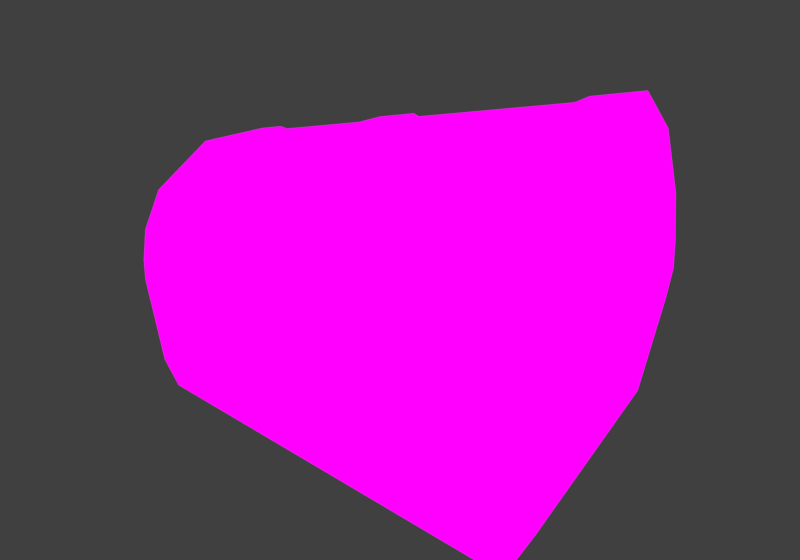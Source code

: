 # Source: treasure_chest_blender.blend  (saved by Blender 2.78.0; exported with 4.5.12 LTS)
import bpy
from mathutils import Matrix  # noqa: F401  (used for matrix-valued properties, if any)

bpy.ops.wm.read_factory_settings(use_empty=True)
scene = bpy.context.scene
scene.name = 'Scene'

# ---- collections
col_collection_1 = bpy.data.collections.new('Collection 1'); scene.collection.children.link(col_collection_1)

# ---- images (referenced by path relative to the original .blend; pixels are not part of the script)
import os
ASSET_DIR = os.environ.get("B2B_ASSET_DIR", "")  # directory of the original .blend (textures are referenced by path, not embedded)
HERE = os.path.dirname(os.path.abspath(__file__))  # packed textures are extracted next to this script under _unpacked/

def load_image(name, relpath, width, height, colorspace="sRGB"):
    """Load a texture the original file referenced (path relative to the .blend, or extracted next to this script)."""
    p = next((c for c in (os.path.join(HERE, relpath), os.path.join(ASSET_DIR, relpath)) if relpath and os.path.exists(c)), "")
    if p:
        img = bpy.data.images.load(p, check_existing=True)
        img.name = name
    else:  # same state as the original file: an image datablock whose file is absent (Cycles renders it pink)
        img = bpy.data.images.new(name, width, height)
        img.source = "FILE"
        img.filepath = "//" + (relpath or name)
    img.colorspace_settings.name = colorspace
    return img
img_chest_diffuse_png = load_image('chest_diffuse.png', 'chest_diffuse.png', 1024, 1024, 'sRGB')

# ---- materials (node trees are filled in below, after node groups)
mat_material = bpy.data.materials.new('Material')
mat_material.alpha_threshold = 0.0
mat_material.diffuse_color = (1.0, 1.0, 1.0, 1.0)
mat_material.roughness = 0.5

# ---- material node trees
mat_material.use_nodes = True; mat_material.node_tree.nodes.clear()
_N = mat_material.node_tree.nodes; _L = mat_material.node_tree.links
n0 = _N.new('ShaderNodeOutputMaterial'); n0.name = 'Material Output'; n0.location = (300, 300)
n1 = _N.new('ShaderNodeTexImage'); n1.name = 'Image Texture'; n1.location = (-248, 388)
n1.width = 140
n1.image = img_chest_diffuse_png
n2 = _N.new('ShaderNodeEmission'); n2.name = 'Emission'; n2.location = (10, 300)
_L.new(n2.outputs[0], n0.inputs[0])
_L.new(n1.outputs[0], n2.inputs[0])
n0.is_active_output = True

# ---- world
world_world = bpy.data.worlds.new('World'); scene.world = world_world
world_world.color = (0.05088, 0.05088, 0.05088)
world_world.use_sun_shadow = False
world_world.sun_shadow_jitter_overblur = 0.0
world_world.cycles.sampling_method = 'MANUAL'

# ---- cameras
cam_camera = bpy.data.cameras.new('Camera')
cam_camera.clip_end = 100.0
cam_camera.lens = 18.93
cam_camera.sensor_width = 32.0
cam_camera.sensor_height = 18.0
cam_camera.ortho_scale = 7.314
cam_camera.shift_y = -0.05
cam_camera.dof.focus_distance = 0.0

# ---- lights
light_lamp_002 = bpy.data.lights.new('Lamp.002', 'AREA')
light_lamp_002.color = (0.8, 0.8, 0.8)
light_lamp_002.transmission_factor = 0.0
light_lamp_002.cutoff_distance = 30.0
light_lamp_002.energy = 5498.0
light_lamp_002.shadow_buffer_clip_start = 1.001
light_lamp_002.shadow_soft_size = 15.0
light_lamp_002.shadow_maximum_resolution = 0.006
light_lamp_002.use_absolute_resolution = True
light_lamp_002.shape = 'RECTANGLE'
light_lamp_002.size = 15.0
light_lamp_002.size_y = 20.0
light_lamp_001 = bpy.data.lights.new('Lamp.001', 'AREA')
light_lamp_001.transmission_factor = 0.0
light_lamp_001.cutoff_distance = 30.0
light_lamp_001.energy = 7069.0
light_lamp_001.shadow_buffer_clip_start = 1.001
light_lamp_001.shadow_soft_size = 15.0
light_lamp_001.shadow_maximum_resolution = 0.006
light_lamp_001.use_absolute_resolution = True
light_lamp_001.shape = 'RECTANGLE'
light_lamp_001.size = 15.0
light_lamp_001.size_y = 20.0
light_area = bpy.data.lights.new('Area', 'AREA')
light_area.transmission_factor = 0.0
light_area.energy = 78.54
light_area.shadow_buffer_clip_start = 0.5
light_area.shadow_soft_size = 0.1
light_area.shadow_maximum_resolution = 0.006
light_area.use_absolute_resolution = True
light_area.size = 0.1
light_area.size_y = 0.1
light_lamp = bpy.data.lights.new('Lamp', 'AREA')
light_lamp.color = (1.0, 0.9761, 0.7586)
light_lamp.transmission_factor = 0.0
light_lamp.cutoff_distance = 30.0
light_lamp.energy = 3927.0
light_lamp.shadow_buffer_clip_start = 1.001
light_lamp.shadow_soft_size = 15.0
light_lamp.shadow_maximum_resolution = 0.006
light_lamp.use_absolute_resolution = True
light_lamp.shape = 'RECTANGLE'
light_lamp.size = 15.0
light_lamp.size_y = 20.0

# ---- meshes
me_cylinder_001 = bpy.data.meshes.new('Cylinder.001')
me_cylinder_001.from_pydata([(-0.2253, -0.964, -0.0006257), (-0.1502, -1.022, -0.0006257), (-0.1604, -0.9678, 0.1468), (-0.1048, -1.024, 0.1024), (-0.0164, -0.9784, 0.1656), (-0.004003, -1.029, 0.1155), (0.09826, -0.9829, 0.1322), (0.0759, -1.035, 0.09215), (0.2473, -0.9916, 0.05471), (0.1801, -1.041, 0.03804), (0.2563, -0.9921, -0.0006257), (0.1863, -1.041, -0.0006257), (0.2473, -0.9916, -0.05596), (0.1801, -1.041, -0.03929), (0.09826, -0.9829, -0.1334), (0.0759, -1.035, -0.0934), (-0.0164, -0.9784, -0.1669), (-0.004003, -1.029, -0.1168), (-0.1604, -0.9678, -0.148), (-0.1048, -1.024, -0.1036), (-0.03978, -1.028, 0.02003), (-0.04887, -1.027, -0.0006257), (-0.01956, -1.029, 0.02267), (0.008286, -1.031, 0.007555), (0.05427, -1.033, 0.007713), (0.05562, -1.033, -0.0006257), (0.05427, -1.033, -0.008964), (0.008286, -1.031, -0.008807), (-0.01956, -1.029, -0.02392), (-0.03978, -1.028, -0.02128), (-0.03926, -1.021, 0.02003), (-0.04835, -1.02, -0.0006257), (-0.01903, -1.021, 0.02267), (0.008814, -1.024, 0.007555), (0.05479, -1.026, 0.007713), (0.05615, -1.026, -0.0006257), (0.05479, -1.026, -0.008964), (0.008814, -1.024, -0.008807), (-0.01903, -1.021, -0.02392), (-0.03926, -1.021, -0.02128), (0.008814, -1.024, -0.0006257), (-0.01903, -1.021, -0.0006257), (-0.03926, -1.021, -0.0006257), (0.2121, -0.1529, -1.239), (0.2093, -0.1287, -1.26), (0.2065, -0.1529, -1.28), (0.2093, -0.177, -1.26), (0.1067, -0.1081, -1.231), (0.1206, -0.09101, -1.253), (0.1011, -0.1081, -1.272), (0.08727, -0.1252, -1.25), (0.1067, 0.1081, -1.231), (0.1206, 0.09101, -1.253), (0.1011, 0.1081, -1.272), (0.08727, 0.1252, -1.25), (0.2121, 0.1529, -1.239), (0.2093, 0.1287, -1.26), (0.2065, 0.1529, -1.28), (0.2093, 0.177, -1.26), (0.3176, 0.1081, -1.247), (0.2981, 0.09101, -1.267), (0.3119, 0.1081, -1.289), (0.3314, 0.1252, -1.269), (0.3612, -3.417e-09, -1.251), (0.3349, -1.069e-08, -1.27), (0.3556, 3.417e-09, -1.292), (0.382, 1.069e-08, -1.274), (0.3176, -0.1081, -1.247), (0.2981, -0.09101, -1.267), (0.3119, -0.1081, -1.289), (0.3314, -0.1252, -1.269), (0.1275, 0.2081, -1.237), (-1.059, -4.649e-07, -1.021), (0.1259, -0.2201, -1.237), (-0.5224, -0.866, -1.237), (-0.9151, -0.5, -1.237), (-1.059, -4.649e-07, -1.237), (-0.9151, 0.5, -1.237), (-0.5224, 0.866, -1.237), (-0.9151, 0.5, -1.021), (-0.5224, 0.866, -1.021), (-0.9151, -0.5, -1.021), (-0.5224, -0.866, -1.021), (0.01413, -1.0, -1.021), (0.01587, 1.0, -1.237), (-0.5224, 0.866, 0.1198), (-0.5224, 0.866, -0.1211), (-0.9151, 0.5, 0.1198), (1.021, 0.8579, -1.088), (-0.9151, 0.5, -0.1211), (-1.059, -4.649e-07, 0.1198), (-1.059, -4.649e-07, -0.1211), (-0.9151, -0.5, 0.1198), (-0.9151, -0.5, -0.1211), (-0.5224, -0.866, 0.1198), (1.021, 0.8579, -0.000624), (-0.5224, -0.866, -0.1211), (0.01413, -1.0, 0.1198), (0.01413, -1.0, -0.1211), (0.01376, 1.0, -0.0006255), (-0.2207, -0.9745, -1.021), (-0.2207, -0.9745, -1.237), (-0.2207, -0.9745, -0.1211), (0.8182, -0.9525, 0.1114), (-0.2207, -0.9745, 0.1198), (-0.1836, 0.9838, -1.021), (-0.1836, 0.9838, -1.237), (0.8165, -0.9525, -0.1127), (0.8084, -0.9525, -1.151), (-0.1836, 0.9838, -0.1211), (0.8099, -0.9525, -0.9503), (-0.1836, 0.9838, 0.1198), (0.8601, 0.7478, -1.151), (0.8601, -0.7917, -1.151), (0.8601, -0.02196, -1.151), (1.021, -0.9018, -1.088), (1.021, -0.9018, -0.000624), (0.01413, -1.863e-08, -1.237), (0.01413, -1.0, -1.237), (1.021, -0.02196, -1.088), (-0.8511, -3.786e-07, -1.237), (-0.7302, -0.4005, -1.237), (-0.4267, 0.7116, -1.237), (-0.4069, -0.6797, -1.237), (0.07353, 0.2079, -1.237), (-0.7672, 0.4204, -1.237), (0.07514, -0.2169, -1.237), (0.1639, -1.0, -1.021), (0.1647, -1.0, 0.1198), (0.1637, -1.0, -1.237), (0.1645, -1.0, -0.1211), (0.1869, -5.046e-09, -1.18), (0.8601, -0.02196, -1.097), (0.1869, 0.8272, -1.18), (0.1869, -0.8272, -1.18), (0.8601, 0.7478, -1.097), (0.8601, -0.7917, -1.097), (0.8165, -0.9078, -0.1127), (0.8099, -0.9078, -0.9503), (0.8182, -0.9078, 0.1114), (0.1647, -0.952, 0.1198), (0.1639, -0.952, -1.021), (0.1645, -0.952, -0.1211), (-1.034, 7.445e-05, -0.9958), (-0.8984, 0.4718, -0.9958), (-0.5279, 0.8171, -0.9958), (-0.2083, 0.9282, -0.1465), (-0.2083, 0.9282, -0.9958), (-0.8984, -0.4716, -0.1465), (-0.8984, -0.4716, -0.9958), (-0.5279, -0.817, -0.1465), (-0.5279, -0.817, -0.9958), (-1.034, 7.445e-05, -0.1465), (-0.8984, 0.4718, -0.1465), (-0.2433, -0.9193, -0.1465), (-0.2433, -0.9193, -0.9958), (-0.5279, 0.8171, -0.1465), (-0.2071, 0.9308, 0.1441), (-0.5276, -0.8193, 0.1441), (-0.5276, 0.8194, 0.1441), (-0.8992, -0.473, 0.1441), (-1.035, 7.095e-05, 0.1441), (-0.2422, -0.9219, 0.1441), (-0.8992, 0.4731, 0.1441), (0.01413, -0.7948, -1.187), (0.01413, -1.921e-08, -1.187), (-0.4069, -0.6797, -1.187), (-0.7302, -0.4005, -1.187), (-0.8511, -3.786e-07, -1.187), (-0.7672, 0.4204, -1.187), (-0.4267, 0.7116, -1.187), (0.01413, 0.8249, -1.187), (0.1869, -5.588e-09, -1.237), (0.1869, 0.8272, -1.237), (0.01413, 0.8249, -1.237), (0.01413, -0.7948, -1.237), (0.1869, -0.8272, -1.237), (0.0601, -0.00186, -1.281), (0.08789, 0.09545, -1.281), (0.1132, 0.09555, -1.281), (0.1124, -0.1049, -1.281), (0.141, -0.00186, -1.281), (0.08865, -0.1034, -1.281), (1.021, -0.02196, -0.000624), (0.2121, -0.1529, 1.245), (0.2093, -0.1287, 1.266), (0.2065, -0.1529, 1.286), (0.2093, -0.177, 1.266), (0.1067, -0.1081, 1.236), (0.1206, -0.09101, 1.258), (0.1011, -0.1081, 1.278), (0.08727, -0.1252, 1.256), (0.1067, 0.1081, 1.236), (0.1206, 0.091, 1.258), (0.1011, 0.1081, 1.278), (0.08727, 0.1252, 1.256), (0.2121, 0.1529, 1.245), (0.2093, 0.1287, 1.266), (0.2065, 0.1529, 1.286), (0.2093, 0.177, 1.266), (0.3176, 0.1081, 1.253), (0.2981, 0.091, 1.273), (0.3119, 0.1081, 1.295), (0.3314, 0.1252, 1.275), (0.3612, 0.0, 1.257), (0.3349, 0.0, 1.276), (0.3556, 0.0, 1.298), (0.382, 0.0, 1.279), (0.3176, -0.1081, 1.253), (0.2981, -0.09101, 1.273), (0.3119, -0.1081, 1.295), (0.3314, -0.1252, 1.275), (0.1275, 0.2081, 1.243), (-1.059, -4.768e-07, 1.027), (0.1259, -0.2201, 1.243), (-0.5224, -0.866, 1.243), (-0.9151, -0.5, 1.243), (-1.059, -4.768e-07, 1.243), (-0.9151, 0.5, 1.243), (-0.5224, 0.866, 1.243), (-0.9151, 0.5, 1.027), (-0.5224, 0.866, 1.027), (-0.9151, -0.5, 1.027), (-0.5224, -0.866, 1.027), (0.01413, -1.0, 1.027), (0.01587, 1.0, 1.243), (1.021, 0.8579, 1.094), (-0.2207, -0.9745, 1.027), (-0.2207, -0.9745, 1.243), (-0.1836, 0.9838, 1.027), (-0.1836, 0.9838, 1.243), (0.8084, -0.9525, 1.157), (0.8099, -0.9525, 0.9562), (0.8601, 0.7478, 1.157), (0.8601, -0.7917, 1.157), (0.8601, -0.02196, 1.157), (1.021, -0.9018, 1.094), (0.01413, -2.98e-08, 1.243), (0.01413, -1.0, 1.243), (1.021, -0.02196, 1.094), (-0.8511, -3.874e-07, 1.243), (-0.7302, -0.4005, 1.243), (-0.4267, 0.7116, 1.243), (-0.4069, -0.6797, 1.243), (0.07353, 0.2079, 1.243), (-0.7672, 0.4204, 1.243), (0.07514, -0.2169, 1.243), (0.1639, -1.0, 1.027), (0.1637, -1.0, 1.243), (0.1869, 0.0, 1.195), (0.8601, -0.02196, 1.112), (0.1869, 0.8272, 1.195), (0.1869, -0.8272, 1.195), (0.8601, 0.7478, 1.112), (0.8601, -0.7917, 1.112), (0.8099, -0.9078, 0.9562), (0.1639, -0.952, 1.027), (-1.034, 7.445e-05, 1.002), (-0.8984, 0.4718, 1.002), (-0.5279, 0.8171, 1.002), (-0.2083, 0.9282, 1.002), (-0.8984, -0.4716, 1.002), (-0.5279, -0.817, 1.002), (-0.2433, -0.9193, 1.002), (0.01413, -0.7948, 1.193), (0.01413, -2.98e-08, 1.193), (-0.4069, -0.6797, 1.193), (-0.7302, -0.4005, 1.193), (-0.8511, -3.874e-07, 1.193), (-0.7672, 0.4204, 1.193), (-0.4267, 0.7116, 1.193), (0.01413, 0.8249, 1.193), (0.1869, 0.0, 1.243), (0.1869, 0.8272, 1.243), (0.01413, 0.8249, 1.243), (0.01413, -0.7948, 1.243), (0.1869, -0.8272, 1.243), (0.0601, -0.00186, 1.287), (0.08789, 0.09545, 1.287), (0.1132, 0.09555, 1.287), (0.1124, -0.1049, 1.287), (0.141, -0.00186, 1.287), (0.08865, -0.1034, 1.287), (-0.07936, -0.7948, -1.223), (-0.07936, -0.7948, -1.173), (-0.07936, -2.515e-08, -1.173), (-0.07936, 0.8249, -1.173), (-0.07936, 0.8249, -1.223), (-0.07936, -2.421e-08, -1.223), (-0.07936, -0.7948, 1.228), (-0.07936, -0.7948, 1.179), (-0.07936, -3.539e-08, 1.179), (-0.07936, 0.8249, 1.179), (-0.07936, 0.8249, 1.228), (-0.07936, -3.539e-08, 1.228), (0.18, 0.8342, -1.237), (0.1782, 0.977, 1.219), (0.1808, 0.9764, -0.0006252), (0.1832, 0.9763, -1.212), (0.18, 0.8284, -1.237), (0.884, 0.8772, 1.115), (0.8928, 0.8759, -0.0006242), (0.9016, 0.8747, -1.106), (0.1786, 0.977, 1.061), (0.885, 0.8771, 0.9774), (0.1829, 0.9763, -1.064), (0.9006, 0.8749, -0.9714), (0.1741, 0.9218, 1.061), (0.1763, 0.9213, -0.0006252), (0.8884, 0.8208, -0.0006242), (0.8806, 0.822, 0.9774), (0.1785, 0.9212, -1.064), (0.8961, 0.8198, -0.9714)], [], [(0, 1, 3, 2), (2, 3, 5, 4), (4, 5, 7, 6), (6, 7, 9, 8), (8, 9, 11, 10), (10, 11, 13, 12), (12, 13, 15, 14), (14, 15, 17, 16), (15, 13, 26, 27), (16, 17, 19, 18), (18, 19, 1, 0), (28, 27, 37, 38), (13, 11, 25, 26), (11, 9, 24, 25), (9, 7, 23, 24), (3, 1, 21, 20), (7, 5, 22, 23), (5, 3, 20, 22), (1, 19, 29, 21), (19, 17, 28, 29), (17, 15, 27, 28), (31, 39, 42), (25, 24, 34, 35), (22, 20, 30, 32), (29, 28, 38, 39), (26, 25, 35, 36), (23, 22, 32, 33), (21, 29, 39, 31), (27, 26, 36, 37), (24, 23, 33, 34), (20, 21, 31, 30), (41, 42, 39, 38), (40, 41, 38, 37), (35, 40, 37, 36), (32, 30, 42, 41), (33, 32, 41, 40), (34, 33, 40, 35), (30, 31, 42), (43, 47, 50, 46), (44, 48, 47, 43), (45, 49, 48, 44), (46, 50, 49, 45), (51, 55, 58, 54), (52, 56, 55, 51), (53, 57, 56, 52), (54, 58, 57, 53), (55, 59, 62, 58), (56, 60, 59, 55), (57, 61, 60, 56), (58, 62, 61, 57), (59, 63, 66, 62), (60, 64, 63, 59), (61, 65, 64, 60), (62, 66, 65, 61), (63, 67, 70, 66), (64, 68, 67, 63), (65, 69, 68, 64), (66, 70, 69, 65), (67, 43, 46, 70), (68, 44, 43, 67), (69, 45, 44, 68), (70, 46, 45, 69), (94, 104, 162, 158), (92, 94, 158, 160), (101, 100, 82, 74), (74, 82, 81, 75), (75, 81, 72, 76), (76, 72, 79, 77), (77, 79, 80, 78), (106, 105, 84), (118, 101, 283, 175), (74, 75, 121, 123), (75, 76, 120, 121), (76, 77, 125, 120), (77, 78, 122, 125), (78, 106, 287, 122), (111, 85, 159, 157), (102, 96, 150, 154), (102, 104, 94, 96), (105, 80, 145, 147), (96, 94, 92, 93), (88, 112, 302), (82, 100, 155, 151), (93, 92, 90, 91), (105, 109, 99, 84), (109, 111, 99), (91, 89, 153, 152), (89, 87, 85, 86), (72, 81, 149, 143), (91, 90, 87, 89), (110, 108, 115), (98, 97, 104, 102), (108, 113, 115), (83, 98, 102, 100), (118, 83, 100, 101), (107, 110, 115, 116), (86, 85, 111, 109), (103, 107, 116), (100, 102, 154, 155), (78, 80, 105, 106), (87, 90, 161, 163), (172, 173, 133, 131), (83, 118, 129, 127), (97, 98, 130, 128), (98, 83, 127, 130), (112, 114, 132, 135), (183, 116, 115, 119), (84, 295, 299, 174), (114, 112, 88, 119), (113, 114, 119, 115), (129, 118, 175, 176), (122, 287, 286, 170), (125, 122, 170, 169), (123, 121, 167, 166), (275, 237, 294, 289), (121, 120, 168, 167), (120, 125, 169, 168), (84, 305, 298), (129, 176, 113, 108), (127, 129, 108, 110), (128, 130, 107, 103), (134, 131, 132, 136), (131, 133, 135, 132), (113, 176, 134, 136), (114, 113, 136, 132), (176, 172, 131, 134), (173, 112, 135, 133), (142, 141, 138, 137), (130, 127, 141, 142), (128, 103, 139, 140), (110, 107, 137, 138), (127, 110, 138, 141), (107, 130, 142, 137), (155, 154, 150, 151), (151, 150, 148, 149), (149, 148, 152, 143), (144, 153, 156, 145), (143, 152, 153, 144), (145, 156, 146, 147), (79, 72, 143, 144), (89, 86, 156, 153), (96, 93, 148, 150), (80, 79, 144, 145), (93, 91, 152, 148), (109, 105, 147, 146), (81, 82, 151, 149), (86, 109, 146, 156), (85, 87, 163, 159), (90, 92, 160, 161), (166, 167, 165), (170, 286, 171, 165), (167, 168, 165), (168, 169, 165), (164, 284, 166, 165), (169, 170, 165), (175, 283, 284, 164), (172, 71, 173), (124, 117, 174), (71, 124, 174, 173), (117, 126, 175), (73, 172, 176), (126, 73, 176, 175), (117, 124, 178, 177), (178, 179, 181, 180, 182, 177), (73, 126, 182, 180), (71, 172, 181, 179), (124, 71, 179, 178), (126, 117, 177, 182), (172, 73, 180, 181), (95, 183, 119, 88), (184, 187, 191, 188), (185, 184, 188, 189), (186, 185, 189, 190), (187, 186, 190, 191), (192, 195, 199, 196), (193, 192, 196, 197), (194, 193, 197, 198), (195, 194, 198, 199), (196, 199, 203, 200), (197, 196, 200, 201), (198, 197, 201, 202), (199, 198, 202, 203), (200, 203, 207, 204), (201, 200, 204, 205), (202, 201, 205, 206), (203, 202, 206, 207), (204, 207, 211, 208), (205, 204, 208, 209), (206, 205, 209, 210), (207, 206, 210, 211), (208, 211, 187, 184), (209, 208, 184, 185), (210, 209, 185, 186), (211, 210, 186, 187), (228, 215, 223, 227), (215, 216, 222, 223), (216, 217, 213, 222), (217, 218, 220, 213), (218, 219, 221, 220), (230, 225, 229), (238, 275, 289, 228), (215, 243, 241, 216), (216, 241, 240, 217), (217, 240, 245, 218), (218, 245, 242, 219), (219, 242, 293, 230), (229, 260, 259, 221), (226, 300, 233), (223, 262, 263, 227), (229, 225, 99, 111), (213, 257, 261, 222), (232, 236, 231), (231, 236, 234), (224, 227, 104, 97), (238, 228, 227, 224), (103, 116, 236, 232), (227, 263, 162, 104), (219, 230, 229, 221), (272, 249, 251, 273), (224, 247, 248, 238), (97, 128, 247, 224), (233, 253, 250, 235), (183, 239, 236, 116), (225, 274, 273), (235, 239, 226, 233), (234, 236, 239, 235), (248, 276, 275, 238), (242, 270, 292, 293), (245, 269, 270, 242), (243, 266, 267, 241), (117, 175, 283, 288), (241, 267, 268, 240), (240, 268, 269, 245), (225, 296, 303), (248, 231, 234, 276), (247, 232, 231, 248), (252, 254, 250, 249), (249, 250, 253, 251), (234, 254, 252, 276), (235, 250, 254, 234), (276, 252, 249, 272), (273, 251, 253, 233), (140, 139, 255, 256), (128, 140, 256, 247), (232, 255, 139, 103), (247, 256, 255, 232), (263, 262, 158, 162), (262, 261, 160, 158), (261, 257, 161, 160), (258, 259, 159, 163), (257, 258, 163, 161), (259, 260, 157, 159), (220, 258, 257, 213), (221, 259, 258, 220), (111, 157, 260, 229), (222, 261, 262, 223), (266, 265, 267), (270, 265, 271, 292), (267, 265, 268), (268, 265, 269), (264, 265, 266, 290), (269, 265, 270), (275, 264, 290, 289), (272, 273, 212), (244, 274, 237), (212, 273, 274, 244), (237, 275, 246), (214, 276, 272), (246, 275, 276, 214), (237, 277, 278, 244), (278, 277, 282, 280, 281, 279), (214, 280, 282, 246), (212, 279, 281, 272), (244, 278, 279, 212), (246, 282, 277, 237), (272, 281, 280, 214), (95, 226, 239, 183), (288, 283, 284, 285), (287, 288, 285, 286), (294, 291, 290, 289), (293, 292, 291, 294), (174, 117, 288, 287), (237, 274, 293, 294), (283, 101, 74, 123), (284, 283, 123, 166), (289, 290, 266, 243), (228, 289, 243, 215), (286, 287, 174, 171), (287, 106, 84, 174), (230, 293, 274, 225), (293, 292, 271, 274), (298, 305, 306, 302), (174, 299, 295, 173), (304, 301, 309, 310), (298, 295, 84), (273, 296, 225), (302, 306, 88), (302, 112, 173, 295, 298), (233, 300, 296, 273), (301, 304, 226, 95), (303, 297, 99, 225), (226, 304, 300), (304, 303, 296, 300), (305, 84, 99, 297), (297, 303, 307, 308), (88, 306, 301, 95), (308, 307, 310, 309), (312, 311, 308, 309), (305, 297, 308, 311), (306, 305, 311, 312), (301, 306, 312, 309), (303, 304, 310, 307)])
me_cylinder_001.polygons.foreach_set('use_smooth', [0, 0, 0, 0, 0, 0, 0, 0, 0, 0, 0, 0, 0, 0, 0, 0, 0, 0, 0, 0, 0, 0, 0, 0, 0, 0, 0, 0, 0, 0, 0, 0, 0, 0, 0, 0, 0, 0, 1, 1, 1, 1, 1, 1, 1, 1, 1, 1, 1, 1, 1, 1, 1, 1, 1, 1, 1, 1, 1, 1, 1, 1, 0, 0, 0, 0, 0, 0, 0, 0, 0, 0, 0, 0, 0, 0, 0, 0, 0, 0, 0, 0, 0, 0, 0, 0, 0, 0, 0, 0, 0, 0, 0, 0, 0, 0, 0, 0, 0, 0, 0, 0, 0, 0, 0, 0, 0, 0, 0, 0, 0, 0, 0, 0, 0, 0, 0, 0, 0, 0, 0, 0, 0, 0, 0, 0, 0, 0, 0, 0, 0, 0, 0, 0, 0, 0, 0, 0, 0, 0, 0, 0, 0, 0, 0, 0, 0, 0, 0, 0, 0, 0, 0, 0, 0, 0, 0, 0, 0, 0, 0, 0, 0, 0, 0, 0, 0, 0, 0, 0, 1, 1, 1, 1, 1, 1, 1, 1, 1, 1, 1, 1, 1, 1, 1, 1, 1, 1, 1, 1, 1, 1, 1, 1, 0, 0, 0, 0, 0, 0, 0, 0, 0, 0, 0, 0, 0, 0, 0, 0, 0, 0, 0, 0, 0, 0, 0, 0, 0, 0, 0, 0, 0, 0, 0, 0, 0, 0, 0, 0, 0, 0, 0, 0, 0, 0, 0, 0, 0, 0, 0, 0, 0, 0, 0, 0, 0, 0, 0, 0, 0, 0, 0, 0, 0, 0, 0, 0, 0, 0, 0, 0, 0, 0, 0, 0, 0, 0, 0, 0, 0, 0, 0, 0, 0, 0, 0, 0, 0, 0, 0, 0, 0, 0, 0, 0, 0, 0, 0, 0, 0, 0, 0, 0, 0, 0, 0, 0, 0, 0, 0, 0, 0, 0, 0, 0, 0, 0, 0, 0, 0, 0])
_uv = me_cylinder_001.uv_layers.new(name='UVMap')
_uv.uv.foreach_set('vector', [0.5482, 0.8269, 0.5485, 0.8094, 0.572, 0.7995, 0.5818, 0.8127, 0.5818, 0.8127, 0.572, 0.7995, 0.5765, 0.7755, 0.5878, 0.7789, 0.5878, 0.7789, 0.5765, 0.7755, 0.5749, 0.7576, 0.586, 0.7533, 0.586, 0.7533, 0.5749, 0.7576, 0.5582, 0.7348, 0.5622, 0.7201, 0.5622, 0.7201, 0.5582, 0.7348, 0.5495, 0.7333, 0.5497, 0.7179, 0.5497, 0.7179, 0.5495, 0.7333, 0.5374, 0.7346, 0.5326, 0.7183, 0.5326, 0.7183, 0.5374, 0.7346, 0.5268, 0.7574, 0.5157, 0.7486, 0.5157, 0.7486, 0.5268, 0.7574, 0.5205, 0.7748, 0.509, 0.7761, 0.5268, 0.7574, 0.5374, 0.7346, 0.5472, 0.7631, 0.5471, 0.7735, 0.509, 0.7761, 0.5205, 0.7748, 0.5253, 0.7988, 0.515, 0.8117, 0.515, 0.8117, 0.5253, 0.7988, 0.5485, 0.8094, 0.5482, 0.8269, 0.7728, 0.3396, 0.773, 0.351, 0.7702, 0.351, 0.7701, 0.3396, 0.5374, 0.7346, 0.5495, 0.7333, 0.5491, 0.7629, 0.5472, 0.7631, 0.5495, 0.7333, 0.5582, 0.7348, 0.551, 0.7632, 0.5491, 0.7629, 0.5582, 0.7348, 0.5749, 0.7576, 0.5508, 0.7736, 0.551, 0.7632, 0.572, 0.7995, 0.5485, 0.8094, 0.5488, 0.7865, 0.5535, 0.7845, 0.5749, 0.7576, 0.5765, 0.7755, 0.5542, 0.7799, 0.5508, 0.7736, 0.5765, 0.7755, 0.572, 0.7995, 0.5535, 0.7845, 0.5542, 0.7799, 0.5485, 0.8094, 0.5253, 0.7988, 0.5441, 0.7844, 0.5488, 0.7865, 0.5253, 0.7988, 0.5205, 0.7748, 0.5436, 0.7798, 0.5441, 0.7844, 0.5205, 0.7748, 0.5268, 0.7574, 0.5471, 0.7735, 0.5436, 0.7798, 0.5444, 0.7044, 0.5272, 0.6972, 0.5443, 0.6969, 0.8684, 0.3972, 0.8684, 0.394, 0.8712, 0.394, 0.8712, 0.3972, 0.822, 0.3603, 0.8222, 0.3681, 0.8194, 0.3681, 0.8192, 0.3603, 0.773, 0.332, 0.7728, 0.3396, 0.7701, 0.3396, 0.7702, 0.332, 0.8684, 0.4004, 0.8684, 0.3972, 0.8712, 0.3972, 0.8712, 0.4004, 0.8222, 0.3497, 0.822, 0.3603, 0.8192, 0.3603, 0.8194, 0.3497, 0.8712, 0.3399, 0.8714, 0.3479, 0.8686, 0.3479, 0.8684, 0.3399, 0.773, 0.351, 0.7729, 0.3685, 0.7702, 0.3686, 0.7702, 0.351, 0.8221, 0.332, 0.8222, 0.3497, 0.8194, 0.3497, 0.8193, 0.332, 0.8714, 0.332, 0.8712, 0.3399, 0.8684, 0.3399, 0.8686, 0.332, 0.5439, 0.6802, 0.5443, 0.6969, 0.5272, 0.6972, 0.5247, 0.6806, 0.5435, 0.6572, 0.5439, 0.6802, 0.5247, 0.6806, 0.5367, 0.6573, 0.5427, 0.618, 0.5435, 0.6572, 0.5367, 0.6573, 0.5358, 0.6193, 0.5632, 0.6798, 0.5614, 0.6965, 0.5443, 0.6969, 0.5439, 0.6802, 0.5503, 0.657, 0.5632, 0.6798, 0.5439, 0.6802, 0.5435, 0.6572, 0.5496, 0.619, 0.5503, 0.657, 0.5435, 0.6572, 0.5427, 0.618, 0.5614, 0.6965, 0.5444, 0.7044, 0.5443, 0.6969, 0.8466, 0.8761, 0.8647, 0.8683, 0.8685, 0.8713, 0.8475, 0.8803, 0.8475, 0.8719, 0.8628, 0.8653, 0.8647, 0.8683, 0.8466, 0.8761, 0.8517, 0.7398, 0.8702, 0.7477, 0.8667, 0.7507, 0.8511, 0.7441, 0.8511, 0.7356, 0.8725, 0.7447, 0.8702, 0.7477, 0.8517, 0.7398, 0.8647, 0.8305, 0.8466, 0.8227, 0.8475, 0.8185, 0.8685, 0.8275, 0.8628, 0.8335, 0.8475, 0.8269, 0.8466, 0.8227, 0.8647, 0.8305, 0.8702, 0.7854, 0.8517, 0.7933, 0.8511, 0.789, 0.8667, 0.7825, 0.8725, 0.7884, 0.8511, 0.7975, 0.8517, 0.7933, 0.8702, 0.7854, 0.8466, 0.8227, 0.8284, 0.8305, 0.8265, 0.8275, 0.8475, 0.8185, 0.8475, 0.8269, 0.8323, 0.8335, 0.8284, 0.8305, 0.8466, 0.8227, 0.8517, 0.7933, 0.8333, 0.7854, 0.8356, 0.7825, 0.8511, 0.789, 0.8511, 0.7975, 0.8298, 0.7884, 0.8333, 0.7854, 0.8517, 0.7933, 0.3161, 0.8781, 0.3155, 0.8969, 0.3115, 0.8969, 0.3122, 0.8751, 0.8323, 0.8335, 0.8259, 0.8494, 0.8209, 0.8494, 0.8284, 0.8305, 0.3377, 0.9128, 0.3371, 0.894, 0.3411, 0.894, 0.3416, 0.9098, 0.8298, 0.7884, 0.8209, 0.7665, 0.8256, 0.7665, 0.8333, 0.7854, 0.3155, 0.8969, 0.3161, 0.9158, 0.3122, 0.9188, 0.3115, 0.8969, 0.8259, 0.8494, 0.8323, 0.8653, 0.8284, 0.8683, 0.8209, 0.8494, 0.3371, 0.894, 0.3377, 0.8751, 0.3416, 0.878, 0.3411, 0.894, 0.8209, 0.7665, 0.8298, 0.7447, 0.8333, 0.7476, 0.8256, 0.7665, 0.8284, 0.8683, 0.8466, 0.8761, 0.8475, 0.8803, 0.8265, 0.8713, 0.8323, 0.8653, 0.8475, 0.8719, 0.8466, 0.8761, 0.8284, 0.8683, 0.8333, 0.7476, 0.8517, 0.7398, 0.8511, 0.7441, 0.8356, 0.7506, 0.8298, 0.7447, 0.8511, 0.7356, 0.8517, 0.7398, 0.8333, 0.7476, 0.9073, 0.3902, 0.96, 0.3723, 0.9567, 0.3814, 0.9067, 0.3984, 0.8378, 0.4529, 0.9073, 0.3902, 0.9067, 0.3984, 0.841, 0.4577, 0.3823, 0.2269, 0.4201, 0.2269, 0.4201, 0.2803, 0.3823, 0.2803, 0.3823, 0.2803, 0.4201, 0.2803, 0.4201, 0.3513, 0.3823, 0.3513, 0.814, 0.01049, 0.8518, 0.01049, 0.8518, 0.09758, 0.814, 0.09758, 0.814, 0.09758, 0.8518, 0.09758, 0.8518, 0.1853, 0.814, 0.1853, 0.6202, 0.7121, 0.5823, 0.7121, 0.5823, 0.6419, 0.6202, 0.6419, 0.6202, 0.5823, 0.5823, 0.5823, 0.6202, 0.5473, 0.01052, 0.198, 0.015, 0.1569, 0.05367, 0.1719, 0.0465, 0.198, 0.03402, 0.1042, 0.09821, 0.03561, 0.1157, 0.06791, 0.06669, 0.1244, 0.09821, 0.03561, 0.1859, 0.01049, 0.1859, 0.04678, 0.1157, 0.06791, 0.1859, 0.01049, 0.2736, 0.03561, 0.2596, 0.06145, 0.1859, 0.04678, 0.2736, 0.03561, 0.3377, 0.1042, 0.3107, 0.1209, 0.2596, 0.06145, 0.3377, 0.1042, 0.3584, 0.1634, 0.3247, 0.1755, 0.3107, 0.1209, 0.96, 0.7146, 0.9015, 0.6929, 0.9013, 0.6848, 0.9567, 0.7053, 0.7942, 0.8831, 0.7801, 0.8288, 0.7866, 0.8231, 0.7999, 0.8743, 0.578, 0.2269, 0.6202, 0.2269, 0.6202, 0.2803, 0.578, 0.2803, 0.7901, 0.7146, 0.7316, 0.6929, 0.7314, 0.6844, 0.7866, 0.7048, 0.578, 0.2803, 0.6202, 0.2803, 0.6202, 0.3513, 0.5779, 0.3513, 0.3364, 0.3745, 0.317, 0.3462, 0.3393, 0.3536, 0.7373, 0.3902, 0.7901, 0.3723, 0.7866, 0.3819, 0.7368, 0.3988, 0.1859, 0.877, 0.1859, 0.9191, 0.09849, 0.919, 0.09849, 0.8769, 0.5823, 0.5823, 0.4245, 0.5823, 0.4034, 0.5477, 0.6202, 0.5473, 0.4245, 0.5823, 0.3823, 0.5823, 0.4034, 0.5477, 0.09849, 0.8769, 0.01052, 0.877, 0.01543, 0.8725, 0.09842, 0.8725, 0.4245, 0.7121, 0.3823, 0.7121, 0.3823, 0.6419, 0.4245, 0.6419, 0.6412, 0.5398, 0.6679, 0.4529, 0.6713, 0.4579, 0.6461, 0.5399, 0.09849, 0.8769, 0.09849, 0.919, 0.01052, 0.9191, 0.01052, 0.877, 0.4325, 0.047, 0.3973, 0.04727, 0.4083, 0.01049, 0.578, 0.1857, 0.6202, 0.1857, 0.6202, 0.2269, 0.578, 0.2269, 0.0189, 0.3371, 0.04709, 0.3462, 0.02782, 0.3745, 0.4201, 0.1857, 0.578, 0.1857, 0.578, 0.2269, 0.4201, 0.2269, 0.3823, 0.1857, 0.4201, 0.1857, 0.4201, 0.2269, 0.3823, 0.2269, 0.5794, 0.04586, 0.4325, 0.047, 0.4083, 0.01049, 0.5991, 0.01049, 0.4245, 0.6419, 0.3823, 0.6419, 0.3823, 0.5823, 0.4245, 0.5823, 0.6187, 0.04555, 0.5794, 0.04586, 0.5991, 0.01049, 0.934, 0.7356, 0.934, 0.8929, 0.9244, 0.8885, 0.9244, 0.7401, 0.6202, 0.6419, 0.5823, 0.6419, 0.5823, 0.5823, 0.6202, 0.5823, 0.8345, 0.6277, 0.8112, 0.5398, 0.8158, 0.5399, 0.8379, 0.623, 0.8729, 0.1551, 0.8729, 0.01049, 0.8813, 0.01049, 0.8813, 0.1551, 0.4201, 0.1857, 0.3823, 0.1857, 0.3823, 0.1595, 0.4201, 0.1595, 0.6202, 0.1857, 0.578, 0.1857, 0.578, 0.1594, 0.6202, 0.1594, 0.578, 0.1857, 0.4201, 0.1857, 0.4201, 0.1595, 0.578, 0.1594, 0.9322, 0.2795, 0.9322, 0.145, 0.9401, 0.145, 0.9401, 0.2795, 0.01052, 0.5493, 0.01052, 0.3955, 0.2013, 0.3955, 0.2013, 0.5493, 0.3612, 0.1983, 0.3321, 0.227, 0.3311, 0.227, 0.3305, 0.198, 0.1821, 0.3462, 0.317, 0.3462, 0.3364, 0.3745, 0.1821, 0.3745, 0.04709, 0.3462, 0.1821, 0.3462, 0.1821, 0.3745, 0.02782, 0.3745, 0.01052, 0.2241, 0.01052, 0.198, 0.0465, 0.198, 0.04082, 0.2282, 0.5172, 0.9138, 0.5172, 0.8599, 0.5261, 0.8581, 0.5261, 0.9138, 0.5172, 0.9714, 0.5172, 0.9138, 0.5261, 0.9138, 0.5261, 0.9714, 0.5559, 0.9107, 0.5559, 0.9661, 0.5471, 0.9661, 0.5471, 0.9107, 0.4317, 0.2378, 0.4986, 0.2378, 0.4986, 0.2458, 0.4317, 0.2458, 0.9611, 0.1539, 0.9611, 0.08404, 0.97, 0.08404, 0.97, 0.1539, 0.9611, 0.08404, 0.9611, 0.01049, 0.97, 0.01049, 0.97, 0.08404, 0.6202, 0.5473, 0.5899, 0.5182, 0.6158, 0.5182, 0.01052, 0.2241, 0.04082, 0.2282, 0.04709, 0.3462, 0.0189, 0.3371, 0.4201, 0.1595, 0.3823, 0.1595, 0.3973, 0.04727, 0.4325, 0.047, 0.6202, 0.1594, 0.578, 0.1594, 0.5794, 0.04586, 0.6187, 0.04555, 0.3407, 0.3955, 0.3407, 0.5401, 0.2223, 0.5363, 0.2223, 0.4018, 0.3407, 0.5401, 0.3407, 0.6847, 0.2223, 0.6708, 0.2223, 0.5363, 0.83, 0.2077, 0.8223, 0.3262, 0.814, 0.3246, 0.8223, 0.2062, 0.9322, 0.145, 0.9322, 0.01049, 0.9401, 0.01049, 0.9401, 0.145, 0.8729, 0.2997, 0.8729, 0.1551, 0.8813, 0.1551, 0.8813, 0.2997, 0.9895, 0.3723, 0.9895, 0.4914, 0.9817, 0.4923, 0.9811, 0.3734, 0.4962, 0.7346, 0.4962, 0.8919, 0.3833, 0.8795, 0.3823, 0.733, 0.955, 0.8929, 0.955, 0.7356, 0.9635, 0.7356, 0.9635, 0.8929, 0.2518, 0.989, 0.2523, 0.8756, 0.2602, 0.8751, 0.2602, 0.9884, 0.969, 0.1749, 0.969, 0.3213, 0.9611, 0.3213, 0.9611, 0.1749, 0.2307, 0.8751, 0.2307, 0.9889, 0.2229, 0.9895, 0.2223, 0.8757, 0.9817, 0.6276, 0.9811, 0.5133, 0.9895, 0.5139, 0.9895, 0.6281, 0.6412, 0.884, 0.6412, 0.7356, 0.6918, 0.7356, 0.6918, 0.8841, 0.6918, 0.8841, 0.6918, 0.7356, 0.759, 0.7356, 0.759, 0.8841, 0.1809, 0.7241, 0.1809, 0.8725, 0.09842, 0.8725, 0.09842, 0.7241, 0.2223, 0.8541, 0.2223, 0.7057, 0.2887, 0.7057, 0.2887, 0.8541, 0.09842, 0.7241, 0.09842, 0.8725, 0.01543, 0.8725, 0.01543, 0.7241, 0.2887, 0.8541, 0.2887, 0.7057, 0.3452, 0.7057, 0.3452, 0.8541, 0.6646, 0.6277, 0.6412, 0.5398, 0.6461, 0.5399, 0.6681, 0.6228, 0.6116, 0.8863, 0.5961, 0.7938, 0.6027, 0.7994, 0.6173, 0.8867, 0.7801, 0.8288, 0.7942, 0.7361, 0.7999, 0.7356, 0.7866, 0.8231, 0.7316, 0.6929, 0.6646, 0.6277, 0.6681, 0.6228, 0.7314, 0.6844, 0.1859, 0.877, 0.09849, 0.8769, 0.09842, 0.8725, 0.1809, 0.8725, 0.8935, 0.8929, 0.8935, 0.7356, 0.9033, 0.7401, 0.9033, 0.8885, 0.6679, 0.4529, 0.7373, 0.3902, 0.7368, 0.3988, 0.6713, 0.4579, 0.5961, 0.7938, 0.6116, 0.733, 0.6173, 0.7421, 0.6027, 0.7994, 0.9015, 0.6929, 0.8345, 0.6277, 0.8379, 0.623, 0.9013, 0.6848, 0.8112, 0.5398, 0.8378, 0.4529, 0.841, 0.4577, 0.8158, 0.5399, 0.7191, 0.2735, 0.6624, 0.2247, 0.7929, 0.1547, 0.7156, 0.03029, 0.7722, 0.01581, 0.7929, 0.01049, 0.7929, 0.1547, 0.6624, 0.2247, 0.6412, 0.1547, 0.7929, 0.1547, 0.6412, 0.1547, 0.6559, 0.08117, 0.7929, 0.1547, 0.7929, 0.2936, 0.7686, 0.287, 0.7191, 0.2735, 0.7929, 0.1547, 0.6559, 0.08117, 0.7156, 0.03029, 0.7929, 0.1547, 0.5559, 0.8376, 0.5559, 0.8636, 0.5471, 0.8617, 0.5471, 0.8376, 0.1859, 0.2282, 0.2224, 0.2178, 0.3309, 0.2282, 0.2223, 0.2084, 0.1859, 0.198, 0.3305, 0.198, 0.2224, 0.2178, 0.2223, 0.2084, 0.3305, 0.198, 0.3309, 0.2282, 0.1859, 0.198, 0.1478, 0.2086, 0.0465, 0.198, 0.1473, 0.2175, 0.1859, 0.2282, 0.04082, 0.2282, 0.1478, 0.2086, 0.1473, 0.2175, 0.04082, 0.2282, 0.0465, 0.198, 0.1859, 0.198, 0.2223, 0.2084, 0.2026, 0.2107, 0.1855, 0.2058, 0.2026, 0.2107, 0.2026, 0.2151, 0.1855, 0.2199, 0.1675, 0.215, 0.1677, 0.2108, 0.1855, 0.2058, 0.1473, 0.2175, 0.1478, 0.2086, 0.1677, 0.2108, 0.1675, 0.215, 0.2224, 0.2178, 0.1859, 0.2282, 0.1855, 0.2199, 0.2026, 0.2151, 0.2223, 0.2084, 0.2224, 0.2178, 0.2026, 0.2151, 0.2026, 0.2107, 0.1478, 0.2086, 0.1859, 0.198, 0.1855, 0.2058, 0.1677, 0.2108, 0.1859, 0.2282, 0.1473, 0.2175, 0.1675, 0.215, 0.1855, 0.2199, 0.01052, 0.7031, 0.01052, 0.5493, 0.2013, 0.5493, 0.178, 0.7031, 0.8466, 0.8761, 0.8475, 0.8803, 0.8685, 0.8713, 0.8647, 0.8683, 0.8475, 0.8719, 0.8466, 0.8761, 0.8647, 0.8683, 0.8628, 0.8653, 0.8517, 0.7398, 0.8511, 0.7441, 0.8667, 0.7507, 0.8702, 0.7477, 0.8511, 0.7356, 0.8517, 0.7398, 0.8702, 0.7477, 0.8725, 0.7447, 0.8647, 0.8305, 0.8685, 0.8275, 0.8475, 0.8185, 0.8466, 0.8227, 0.8628, 0.8335, 0.8647, 0.8305, 0.8466, 0.8227, 0.8475, 0.8269, 0.8702, 0.7854, 0.8667, 0.7825, 0.8511, 0.789, 0.8517, 0.7933, 0.8725, 0.7884, 0.8702, 0.7854, 0.8517, 0.7933, 0.8511, 0.7975, 0.8466, 0.8227, 0.8475, 0.8185, 0.8265, 0.8275, 0.8284, 0.8305, 0.8475, 0.8269, 0.8466, 0.8227, 0.8284, 0.8305, 0.8323, 0.8335, 0.8517, 0.7933, 0.8511, 0.789, 0.8356, 0.7825, 0.8333, 0.7854, 0.8511, 0.7975, 0.8517, 0.7933, 0.8333, 0.7854, 0.8298, 0.7884, 0.3161, 0.8781, 0.3122, 0.8751, 0.3115, 0.8969, 0.3155, 0.8969, 0.8323, 0.8335, 0.8284, 0.8305, 0.8209, 0.8494, 0.8259, 0.8494, 0.3377, 0.9128, 0.3416, 0.9098, 0.3411, 0.894, 0.3371, 0.894, 0.8298, 0.7884, 0.8333, 0.7854, 0.8256, 0.7665, 0.8209, 0.7665, 0.3155, 0.8969, 0.3115, 0.8969, 0.3122, 0.9188, 0.3161, 0.9158, 0.8259, 0.8494, 0.8209, 0.8494, 0.8284, 0.8683, 0.8323, 0.8653, 0.3371, 0.894, 0.3411, 0.894, 0.3416, 0.878, 0.3377, 0.8751, 0.8209, 0.7665, 0.8256, 0.7665, 0.8333, 0.7476, 0.8298, 0.7447, 0.8284, 0.8683, 0.8265, 0.8713, 0.8475, 0.8803, 0.8466, 0.8761, 0.8323, 0.8653, 0.8284, 0.8683, 0.8466, 0.8761, 0.8475, 0.8719, 0.8333, 0.7476, 0.8356, 0.7506, 0.8511, 0.7441, 0.8517, 0.7398, 0.8298, 0.7447, 0.8333, 0.7476, 0.8517, 0.7398, 0.8511, 0.7356, 0.3823, 0.2269, 0.3823, 0.2803, 0.4201, 0.2803, 0.4201, 0.2269, 0.3823, 0.2803, 0.3823, 0.3513, 0.4201, 0.3513, 0.4201, 0.2803, 0.814, 0.01049, 0.814, 0.09758, 0.8518, 0.09758, 0.8518, 0.01049, 0.814, 0.09758, 0.814, 0.1853, 0.8518, 0.1853, 0.8518, 0.09758, 0.6202, 0.7121, 0.6202, 0.6419, 0.5823, 0.6419, 0.5823, 0.7121, 0.6202, 0.5823, 0.6202, 0.5473, 0.5823, 0.5823, 0.01052, 0.198, 0.0465, 0.198, 0.05257, 0.1759, 0.015, 0.1569, 0.03402, 0.1042, 0.06669, 0.1244, 0.1157, 0.06791, 0.09821, 0.03561, 0.09821, 0.03561, 0.1157, 0.06791, 0.1859, 0.04678, 0.1859, 0.01049, 0.1859, 0.01049, 0.1859, 0.04678, 0.2596, 0.06145, 0.2736, 0.03561, 0.2736, 0.03561, 0.2596, 0.06145, 0.3107, 0.1209, 0.3377, 0.1042, 0.3377, 0.1042, 0.3107, 0.1209, 0.3246, 0.1749, 0.3584, 0.1634, 0.7901, 0.7146, 0.7866, 0.7048, 0.7314, 0.6844, 0.7316, 0.6929, 0.3364, 0.3745, 0.3398, 0.3505, 0.317, 0.3462, 0.7373, 0.3902, 0.7368, 0.3988, 0.7866, 0.3819, 0.7901, 0.3723, 0.5823, 0.5823, 0.6202, 0.5473, 0.4034, 0.5477, 0.4245, 0.5823, 0.6412, 0.5398, 0.6461, 0.5399, 0.6713, 0.4579, 0.6679, 0.4529, 0.4325, 0.047, 0.4083, 0.01049, 0.3973, 0.04727, 0.0189, 0.3371, 0.02782, 0.3745, 0.04709, 0.3462, 0.4201, 0.1857, 0.4201, 0.2269, 0.578, 0.2269, 0.578, 0.1857, 0.3823, 0.1857, 0.3823, 0.2269, 0.4201, 0.2269, 0.4201, 0.1857, 0.5794, 0.04586, 0.5991, 0.01049, 0.4083, 0.01049, 0.4325, 0.047, 0.934, 0.7356, 0.9244, 0.7401, 0.9244, 0.8885, 0.934, 0.8929, 0.6202, 0.6419, 0.6202, 0.5823, 0.5823, 0.5823, 0.5823, 0.6419, 0.8729, 0.1551, 0.8813, 0.1551, 0.8813, 0.01049, 0.8729, 0.01049, 0.4201, 0.1857, 0.4201, 0.1595, 0.3823, 0.1595, 0.3823, 0.1857, 0.578, 0.1857, 0.578, 0.1594, 0.4201, 0.1595, 0.4201, 0.1857, 0.9322, 0.2795, 0.9401, 0.2795, 0.9401, 0.145, 0.9322, 0.145, 0.01052, 0.5493, 0.2013, 0.5493, 0.2013, 0.3955, 0.01052, 0.3955, 0.3612, 0.1983, 0.3305, 0.198, 0.3309, 0.2282, 0.1821, 0.3462, 0.1821, 0.3745, 0.3364, 0.3745, 0.317, 0.3462, 0.04709, 0.3462, 0.02782, 0.3745, 0.1821, 0.3745, 0.1821, 0.3462, 0.01052, 0.2241, 0.04082, 0.2282, 0.0465, 0.198, 0.01052, 0.198, 0.5172, 0.9138, 0.5261, 0.9138, 0.5261, 0.8586, 0.5172, 0.8605, 0.5172, 0.9714, 0.5261, 0.9714, 0.5261, 0.9138, 0.5172, 0.9138, 0.5559, 0.9107, 0.5471, 0.9107, 0.5471, 0.9661, 0.5559, 0.9661, 0.4986, 0.2621, 0.4317, 0.2621, 0.4317, 0.2542, 0.4986, 0.2542, 0.9611, 0.1539, 0.97, 0.1539, 0.97, 0.08404, 0.9611, 0.08404, 0.9611, 0.08404, 0.97, 0.08404, 0.97, 0.01049, 0.9611, 0.01049, 0.6202, 0.5473, 0.616, 0.5191, 0.5884, 0.519, 0.01052, 0.2241, 0.0189, 0.3371, 0.04709, 0.3462, 0.04082, 0.2282, 0.4201, 0.1595, 0.4325, 0.047, 0.3973, 0.04727, 0.3823, 0.1595, 0.3407, 0.3955, 0.2223, 0.4018, 0.2223, 0.5363, 0.3407, 0.5401, 0.3407, 0.5401, 0.2223, 0.5363, 0.2223, 0.6708, 0.3407, 0.6847, 0.83, 0.2077, 0.8223, 0.2062, 0.814, 0.3246, 0.8223, 0.3262, 0.9322, 0.145, 0.9401, 0.145, 0.9401, 0.01049, 0.9322, 0.01049, 0.8729, 0.2997, 0.8813, 0.2997, 0.8813, 0.1551, 0.8729, 0.1551, 0.9895, 0.3723, 0.9811, 0.3734, 0.9817, 0.4923, 0.9895, 0.4914, 0.4962, 0.7346, 0.3823, 0.733, 0.3833, 0.8795, 0.4962, 0.8919, 0.955, 0.8929, 0.9635, 0.8929, 0.9635, 0.7356, 0.955, 0.7356, 0.969, 0.1749, 0.9611, 0.1749, 0.9611, 0.3213, 0.969, 0.3213, 0.2307, 0.8751, 0.2223, 0.8757, 0.2229, 0.9895, 0.2307, 0.9889, 0.6412, 0.884, 0.6918, 0.8841, 0.6918, 0.7356, 0.6412, 0.7356, 0.6918, 0.8841, 0.759, 0.8841, 0.759, 0.7356, 0.6918, 0.7356, 0.1809, 0.7241, 0.09842, 0.7241, 0.09842, 0.8725, 0.1809, 0.8725, 0.2223, 0.8541, 0.2887, 0.8541, 0.2887, 0.7057, 0.2223, 0.7057, 0.09842, 0.7241, 0.01543, 0.7241, 0.01543, 0.8725, 0.09842, 0.8725, 0.2887, 0.8541, 0.3452, 0.8541, 0.3452, 0.7057, 0.2887, 0.7057, 0.6646, 0.6277, 0.6681, 0.6228, 0.6461, 0.5399, 0.6412, 0.5398, 0.7316, 0.6929, 0.7314, 0.6844, 0.6681, 0.6228, 0.6646, 0.6277, 0.8935, 0.8929, 0.9033, 0.8885, 0.9033, 0.7401, 0.8935, 0.7356, 0.6679, 0.4529, 0.6713, 0.4579, 0.7368, 0.3988, 0.7373, 0.3902, 0.7191, 0.2735, 0.7929, 0.1547, 0.6624, 0.2247, 0.7156, 0.03029, 0.7929, 0.1547, 0.7929, 0.01049, 0.7716, 0.01595, 0.6624, 0.2247, 0.7929, 0.1547, 0.6412, 0.1547, 0.6412, 0.1547, 0.7929, 0.1547, 0.6559, 0.08117, 0.7929, 0.2936, 0.7929, 0.1547, 0.7191, 0.2735, 0.7721, 0.2879, 0.6559, 0.08117, 0.7929, 0.1547, 0.7156, 0.03029, 0.5559, 0.8376, 0.5471, 0.8376, 0.5471, 0.8582, 0.5559, 0.8596, 0.1859, 0.2282, 0.3309, 0.2282, 0.2224, 0.2178, 0.2223, 0.2084, 0.3305, 0.198, 0.1859, 0.198, 0.2224, 0.2178, 0.3309, 0.2282, 0.3305, 0.198, 0.2223, 0.2084, 0.1859, 0.198, 0.0465, 0.198, 0.1478, 0.2086, 0.1473, 0.2175, 0.04082, 0.2282, 0.1859, 0.2282, 0.1478, 0.2086, 0.0465, 0.198, 0.04082, 0.2282, 0.1473, 0.2175, 0.1859, 0.198, 0.1855, 0.2058, 0.2026, 0.2107, 0.2223, 0.2084, 0.2026, 0.2107, 0.1855, 0.2058, 0.1677, 0.2108, 0.1675, 0.215, 0.1855, 0.2199, 0.2026, 0.2151, 0.1473, 0.2175, 0.1675, 0.215, 0.1677, 0.2108, 0.1478, 0.2086, 0.2224, 0.2178, 0.2026, 0.2151, 0.1855, 0.2199, 0.1859, 0.2282, 0.2223, 0.2084, 0.2026, 0.2107, 0.2026, 0.2151, 0.2224, 0.2178, 0.1478, 0.2086, 0.1677, 0.2108, 0.1855, 0.2058, 0.1859, 0.198, 0.1859, 0.2282, 0.1855, 0.2199, 0.1675, 0.215, 0.1473, 0.2175, 0.01052, 0.7031, 0.2013, 0.7031, 0.2013, 0.5493, 0.01052, 0.5493, 0.4986, 0.2542, 0.4317, 0.2542, 0.4317, 0.25, 0.4986, 0.25, 0.568, 0.2542, 0.4986, 0.2542, 0.4986, 0.25, 0.568, 0.25, 0.4986, 0.2458, 0.4986, 0.25, 0.4317, 0.25, 0.4317, 0.2458, 0.568, 0.2458, 0.568, 0.25, 0.4986, 0.25, 0.4986, 0.2458, 0.568, 0.2621, 0.4986, 0.2621, 0.4986, 0.2542, 0.568, 0.2542, 0.4986, 0.2378, 0.568, 0.2378, 0.568, 0.2458, 0.4986, 0.2458, 0.05367, 0.1719, 0.015, 0.1569, 0.03402, 0.1042, 0.06669, 0.1244, 0.5471, 0.8617, 0.5559, 0.8636, 0.5559, 0.9107, 0.5471, 0.9107, 0.5559, 0.8596, 0.5471, 0.8582, 0.5471, 0.9107, 0.5559, 0.9107, 0.015, 0.1569, 0.05257, 0.1759, 0.06669, 0.1244, 0.03402, 0.1042, 0.5261, 0.8581, 0.5172, 0.8599, 0.5172, 0.8376, 0.5261, 0.8376, 0.3247, 0.1755, 0.3584, 0.1634, 0.3612, 0.1983, 0.3305, 0.198, 0.3584, 0.1634, 0.3246, 0.1749, 0.3305, 0.198, 0.3612, 0.1983, 0.5172, 0.8605, 0.5261, 0.8586, 0.5261, 0.8376, 0.5172, 0.8376, 0.6158, 0.5182, 0.5899, 0.5182, 0.5736, 0.3933, 0.5972, 0.3931, 0.3305, 0.198, 0.3311, 0.227, 0.3321, 0.227, 0.3309, 0.2282, 0.09974, 0.3123, 0.1891, 0.3295, 0.1892, 0.3355, 0.09565, 0.3167, 0.3571, 0.2276, 0.3321, 0.227, 0.3612, 0.1983, 0.3309, 0.2282, 0.3572, 0.2268, 0.3612, 0.1983, 0.5972, 0.3931, 0.5736, 0.3933, 0.5941, 0.3723, 0.3393, 0.3536, 0.317, 0.3462, 0.3309, 0.2282, 0.3321, 0.227, 0.3571, 0.2276, 0.317, 0.3462, 0.3398, 0.3505, 0.3572, 0.2268, 0.3309, 0.2282, 0.4034, 0.3946, 0.5738, 0.396, 0.571, 0.3723, 0.4034, 0.3723, 0.5884, 0.519, 0.4034, 0.5186, 0.4034, 0.5477, 0.6202, 0.5473, 0.571, 0.3723, 0.5738, 0.396, 0.5977, 0.3962, 0.5738, 0.396, 0.5884, 0.519, 0.616, 0.5191, 0.5977, 0.3962, 0.5899, 0.5182, 0.6202, 0.5473, 0.4034, 0.5477, 0.4034, 0.5186, 0.1889, 0.2461, 0.09489, 0.2604, 0.08881, 0.256, 0.1891, 0.241, 0.5709, 0.3723, 0.5736, 0.3933, 0.4034, 0.3946, 0.4034, 0.3723, 0.4034, 0.5186, 0.5884, 0.519, 0.5738, 0.396, 0.4034, 0.3946, 0.5736, 0.3933, 0.5899, 0.5182, 0.4034, 0.5186, 0.4034, 0.3946, 0.2736, 0.2674, 0.1889, 0.2461, 0.1891, 0.241, 0.2787, 0.2637, 0.2743, 0.3168, 0.2736, 0.2674, 0.2787, 0.2637, 0.2784, 0.3209, 0.1891, 0.3295, 0.2743, 0.3168, 0.2784, 0.3209, 0.1892, 0.3355, 0.09489, 0.2604, 0.09974, 0.3123, 0.09565, 0.3167, 0.08881, 0.256])
_ca = me_cylinder_001.color_attributes.new('Col', 'BYTE_COLOR', 'CORNER')
_ca.data.foreach_set('color', [1.0, 1.0, 1.0, 1.0, 1.0, 1.0, 1.0, 1.0, 1.0, 1.0, 1.0, 1.0, 1.0, 1.0, 1.0, 1.0, 1.0, 1.0, 1.0, 1.0, 1.0, 1.0, 1.0, 1.0, 1.0, 1.0, 1.0, 1.0, 1.0, 1.0, 1.0, 1.0, 1.0, 1.0, 1.0, 1.0, 1.0, 1.0, 1.0, 1.0, 1.0, 1.0, 1.0, 1.0, 1.0, 1.0, 1.0, 1.0, 1.0, 1.0, 1.0, 1.0, 1.0, 1.0, 1.0, 1.0, 1.0, 1.0, 1.0, 1.0, 1.0, 1.0, 1.0, 1.0, 1.0, 1.0, 1.0, 1.0, 1.0, 1.0, 1.0, 1.0, 1.0, 1.0, 1.0, 1.0, 1.0, 1.0, 1.0, 1.0, 1.0, 1.0, 1.0, 1.0, 1.0, 1.0, 1.0, 1.0, 1.0, 1.0, 1.0, 1.0, 1.0, 1.0, 1.0, 1.0, 1.0, 1.0, 1.0, 1.0, 1.0, 1.0, 1.0, 1.0, 1.0, 1.0, 1.0, 1.0, 1.0, 1.0, 1.0, 1.0, 1.0, 1.0, 1.0, 1.0, 1.0, 1.0, 1.0, 1.0, 1.0, 1.0, 1.0, 1.0, 1.0, 1.0, 1.0, 1.0, 1.0, 1.0, 1.0, 1.0, 1.0, 1.0, 1.0, 1.0, 1.0, 1.0, 1.0, 1.0, 1.0, 1.0, 1.0, 1.0, 1.0, 1.0, 1.0, 1.0, 1.0, 1.0, 1.0, 1.0, 1.0, 1.0, 1.0, 1.0, 1.0, 1.0, 1.0, 1.0, 1.0, 1.0, 1.0, 1.0, 1.0, 1.0, 1.0, 1.0, 1.0, 1.0, 1.0, 1.0, 1.0, 1.0, 1.0, 1.0, 1.0, 1.0, 1.0, 1.0, 1.0, 1.0, 1.0, 1.0, 1.0, 1.0, 1.0, 1.0, 1.0, 1.0, 1.0, 1.0, 1.0, 1.0, 1.0, 1.0, 1.0, 1.0, 1.0, 1.0, 1.0, 1.0, 1.0, 1.0, 1.0, 1.0, 1.0, 1.0, 1.0, 1.0, 1.0, 1.0, 1.0, 1.0, 1.0, 1.0, 1.0, 1.0, 1.0, 1.0, 1.0, 1.0, 1.0, 1.0, 1.0, 1.0, 1.0, 1.0, 1.0, 1.0, 1.0, 1.0, 1.0, 1.0, 1.0, 1.0, 1.0, 1.0, 1.0, 1.0, 1.0, 1.0, 1.0, 1.0, 1.0, 1.0, 1.0, 1.0, 1.0, 1.0, 1.0, 1.0, 1.0, 1.0, 1.0, 1.0, 1.0, 1.0, 1.0, 1.0, 1.0, 1.0, 1.0, 1.0, 1.0, 1.0, 1.0, 1.0, 1.0, 1.0, 1.0, 1.0, 1.0, 1.0, 1.0, 1.0, 1.0, 1.0, 1.0, 1.0, 1.0, 1.0, 1.0, 1.0, 1.0, 1.0, 1.0, 1.0, 1.0, 1.0, 1.0, 1.0, 1.0, 1.0, 1.0, 1.0, 1.0, 1.0, 1.0, 1.0, 1.0, 1.0, 1.0, 1.0, 1.0, 1.0, 1.0, 1.0, 1.0, 1.0, 1.0, 1.0, 1.0, 1.0, 1.0, 1.0, 1.0, 1.0, 1.0, 1.0, 1.0, 1.0, 1.0, 1.0, 1.0, 1.0, 1.0, 1.0, 1.0, 1.0, 1.0, 1.0, 1.0, 1.0, 1.0, 1.0, 1.0, 1.0, 1.0, 1.0, 1.0, 1.0, 1.0, 1.0, 1.0, 1.0, 1.0, 1.0, 1.0, 1.0, 1.0, 1.0, 1.0, 1.0, 1.0, 1.0, 1.0, 1.0, 1.0, 1.0, 1.0, 1.0, 1.0, 1.0, 1.0, 1.0, 1.0, 1.0, 1.0, 1.0, 1.0, 1.0, 1.0, 1.0, 1.0, 1.0, 1.0, 1.0, 1.0, 1.0, 1.0, 1.0, 1.0, 1.0, 1.0, 1.0, 1.0, 1.0, 1.0, 1.0, 1.0, 1.0, 1.0, 1.0, 1.0, 1.0, 1.0, 1.0, 1.0, 1.0, 1.0, 1.0, 1.0, 1.0, 1.0, 1.0, 1.0, 1.0, 1.0, 1.0, 1.0, 1.0, 1.0, 1.0, 1.0, 1.0, 1.0, 1.0, 1.0, 1.0, 1.0, 1.0, 1.0, 1.0, 1.0, 1.0, 1.0, 1.0, 1.0, 1.0, 1.0, 1.0, 1.0, 1.0, 1.0, 1.0, 1.0, 1.0, 1.0, 1.0, 1.0, 1.0, 1.0, 1.0, 1.0, 1.0, 1.0, 1.0, 1.0, 1.0, 1.0, 1.0, 1.0, 1.0, 1.0, 1.0, 1.0, 1.0, 1.0, 1.0, 1.0, 1.0, 1.0, 1.0, 1.0, 1.0, 1.0, 1.0, 1.0, 1.0, 1.0, 1.0, 1.0, 1.0, 1.0, 1.0, 1.0, 1.0, 1.0, 1.0, 1.0, 1.0, 1.0, 1.0, 1.0, 1.0, 1.0, 1.0, 1.0, 1.0, 1.0, 1.0, 1.0, 1.0, 1.0, 1.0, 1.0, 1.0, 1.0, 1.0, 1.0, 1.0, 1.0, 1.0, 1.0, 1.0, 1.0, 1.0, 1.0, 1.0, 1.0, 1.0, 1.0, 1.0, 1.0, 1.0, 1.0, 1.0, 1.0, 1.0, 1.0, 1.0, 1.0, 1.0, 1.0, 1.0, 1.0, 1.0, 1.0, 1.0, 1.0, 1.0, 1.0, 1.0, 1.0, 1.0, 1.0, 1.0, 1.0, 1.0, 1.0, 1.0, 1.0, 1.0, 1.0, 1.0, 1.0, 1.0, 1.0, 1.0, 1.0, 1.0, 1.0, 1.0, 1.0, 1.0, 1.0, 1.0, 1.0, 1.0, 1.0, 1.0, 1.0, 1.0, 1.0, 1.0, 1.0, 1.0, 1.0, 1.0, 1.0, 1.0, 1.0, 1.0, 1.0, 1.0, 1.0, 1.0, 1.0, 1.0, 1.0, 1.0, 1.0, 1.0, 1.0, 1.0, 1.0, 1.0, 1.0, 1.0, 1.0, 1.0, 1.0, 1.0, 1.0, 1.0, 1.0, 1.0, 1.0, 1.0, 1.0, 1.0, 1.0, 1.0, 1.0, 1.0, 1.0, 1.0, 1.0, 1.0, 1.0, 1.0, 1.0, 1.0, 1.0, 1.0, 1.0, 1.0, 1.0, 1.0, 1.0, 1.0, 1.0, 1.0, 1.0, 1.0, 1.0, 1.0, 1.0, 1.0, 1.0, 1.0, 1.0, 1.0, 1.0, 1.0, 1.0, 1.0, 1.0, 1.0, 1.0, 1.0, 1.0, 1.0, 1.0, 1.0, 1.0, 1.0, 1.0, 1.0, 1.0, 1.0, 1.0, 1.0, 1.0, 1.0, 1.0, 1.0, 1.0, 1.0, 1.0, 1.0, 1.0, 1.0, 1.0, 1.0, 1.0, 1.0, 1.0, 1.0, 1.0, 1.0, 1.0, 1.0, 1.0, 1.0, 1.0, 1.0, 1.0, 1.0, 1.0, 1.0, 1.0, 1.0, 1.0, 1.0, 1.0, 1.0, 1.0, 1.0, 1.0, 1.0, 1.0, 1.0, 1.0, 1.0, 1.0, 1.0, 1.0, 1.0, 1.0, 1.0, 1.0, 1.0, 1.0, 1.0, 1.0, 1.0, 1.0, 1.0, 1.0, 1.0, 1.0, 1.0, 1.0, 1.0, 1.0, 1.0, 1.0, 1.0, 1.0, 1.0, 1.0, 1.0, 1.0, 1.0, 1.0, 1.0, 1.0, 1.0, 1.0, 1.0, 1.0, 1.0, 1.0, 1.0, 1.0, 1.0, 1.0, 1.0, 1.0, 1.0, 1.0, 1.0, 1.0, 1.0, 1.0, 1.0, 1.0, 1.0, 1.0, 1.0, 1.0, 1.0, 1.0, 1.0, 1.0, 1.0, 1.0, 1.0, 1.0, 1.0, 1.0, 1.0, 1.0, 1.0, 1.0, 1.0, 1.0, 1.0, 1.0, 1.0, 1.0, 1.0, 1.0, 1.0, 1.0, 1.0, 1.0, 1.0, 1.0, 1.0, 1.0, 1.0, 1.0, 1.0, 1.0, 1.0, 1.0, 1.0, 1.0, 1.0, 1.0, 1.0, 1.0, 1.0, 1.0, 1.0, 1.0, 1.0, 1.0, 1.0, 1.0, 1.0, 1.0, 1.0, 1.0, 1.0, 1.0, 1.0, 1.0, 1.0, 1.0, 1.0, 1.0, 1.0, 1.0, 1.0, 1.0, 1.0, 1.0, 1.0, 1.0, 1.0, 1.0, 1.0, 1.0, 1.0, 1.0, 1.0, 1.0, 1.0, 1.0, 1.0, 1.0, 1.0, 1.0, 1.0, 1.0, 1.0, 1.0, 1.0, 1.0, 1.0, 1.0, 1.0, 1.0, 1.0, 1.0, 1.0, 1.0, 1.0, 1.0, 1.0, 1.0, 1.0, 1.0, 1.0, 1.0, 1.0, 1.0, 1.0, 1.0, 1.0, 1.0, 1.0, 1.0, 1.0, 1.0, 1.0, 1.0, 1.0, 1.0, 1.0, 1.0, 1.0, 1.0, 1.0, 1.0, 1.0, 1.0, 1.0, 1.0, 1.0, 1.0, 1.0, 1.0, 1.0, 1.0, 1.0, 1.0, 1.0, 1.0, 1.0, 1.0, 1.0, 1.0, 1.0, 1.0, 1.0, 1.0, 1.0, 1.0, 1.0, 1.0, 1.0, 1.0, 1.0, 1.0, 1.0, 1.0, 1.0, 1.0, 1.0, 1.0, 1.0, 1.0, 1.0, 1.0, 1.0, 1.0, 1.0, 1.0, 1.0, 1.0, 1.0, 1.0, 1.0, 1.0, 1.0, 1.0, 1.0, 1.0, 1.0, 1.0, 1.0, 1.0, 1.0, 1.0, 1.0, 1.0, 1.0, 1.0, 1.0, 1.0, 1.0, 1.0, 1.0, 1.0, 1.0, 1.0, 1.0, 1.0, 1.0, 1.0, 1.0, 1.0, 1.0, 1.0, 1.0, 1.0, 1.0, 1.0, 1.0, 1.0, 1.0, 1.0, 1.0, 1.0, 1.0, 1.0, 1.0, 1.0, 1.0, 1.0, 1.0, 1.0, 1.0, 1.0, 1.0, 1.0, 1.0, 1.0, 1.0, 1.0, 1.0, 1.0, 1.0, 1.0, 1.0, 1.0, 1.0, 1.0, 1.0, 1.0, 1.0, 1.0, 1.0, 1.0, 1.0, 1.0, 1.0, 1.0, 1.0, 1.0, 1.0, 1.0, 1.0, 1.0, 1.0, 1.0, 1.0, 1.0, 1.0, 1.0, 1.0, 1.0, 1.0, 1.0, 1.0, 1.0, 1.0, 1.0, 1.0, 1.0, 1.0, 1.0, 1.0, 1.0, 1.0, 1.0, 1.0, 1.0, 1.0, 1.0, 1.0, 1.0, 1.0, 1.0, 1.0, 1.0, 1.0, 1.0, 1.0, 1.0, 1.0, 1.0, 1.0, 1.0, 1.0, 1.0, 1.0, 1.0, 1.0, 1.0, 1.0, 1.0, 1.0, 1.0, 1.0, 1.0, 1.0, 1.0, 1.0, 1.0, 1.0, 1.0, 1.0, 1.0, 1.0, 1.0, 1.0, 1.0, 1.0, 1.0, 1.0, 1.0, 1.0, 1.0, 1.0, 1.0, 1.0, 1.0, 1.0, 1.0, 1.0, 1.0, 1.0, 1.0, 1.0, 1.0, 1.0, 1.0, 1.0, 1.0, 1.0, 1.0, 1.0, 1.0, 1.0, 1.0, 1.0, 1.0, 1.0, 1.0, 1.0, 1.0, 1.0, 1.0, 1.0, 1.0, 1.0, 1.0, 1.0, 1.0, 1.0, 1.0, 1.0, 1.0, 1.0, 1.0, 1.0, 1.0, 1.0, 1.0, 1.0, 1.0, 1.0, 1.0, 1.0, 1.0, 1.0, 1.0, 1.0, 1.0, 1.0, 1.0, 1.0, 1.0, 1.0, 1.0, 1.0, 1.0, 1.0, 1.0, 1.0, 1.0, 1.0, 1.0, 1.0, 1.0, 1.0, 1.0, 1.0, 1.0, 1.0, 1.0, 1.0, 1.0, 1.0, 1.0, 1.0, 1.0, 1.0, 1.0, 1.0, 1.0, 1.0, 1.0, 1.0, 1.0, 1.0, 1.0, 1.0, 1.0, 1.0, 1.0, 1.0, 1.0, 1.0, 1.0, 1.0, 1.0, 1.0, 1.0, 1.0, 1.0, 1.0, 1.0, 1.0, 1.0, 1.0, 1.0, 1.0, 1.0, 1.0, 1.0, 1.0, 1.0, 1.0, 1.0, 1.0, 1.0, 1.0, 1.0, 1.0, 1.0, 1.0, 1.0, 1.0, 1.0, 1.0, 1.0, 1.0, 1.0, 1.0, 1.0, 1.0, 1.0, 1.0, 1.0, 1.0, 1.0, 1.0, 1.0, 1.0, 1.0, 1.0, 1.0, 1.0, 1.0, 1.0, 1.0, 1.0, 1.0, 1.0, 1.0, 1.0, 1.0, 1.0, 1.0, 1.0, 1.0, 1.0, 1.0, 1.0, 1.0, 1.0, 1.0, 1.0, 1.0, 1.0, 1.0, 1.0, 1.0, 1.0, 1.0, 1.0, 1.0, 1.0, 1.0, 1.0, 1.0, 1.0, 1.0, 1.0, 1.0, 1.0, 1.0, 1.0, 1.0, 1.0, 1.0, 1.0, 1.0, 1.0, 1.0, 1.0, 1.0, 1.0, 1.0, 1.0, 1.0, 1.0, 1.0, 1.0, 1.0, 1.0, 1.0, 1.0, 1.0, 1.0, 1.0, 1.0, 1.0, 1.0, 1.0, 1.0, 1.0, 1.0, 1.0, 1.0, 1.0, 1.0, 1.0, 1.0, 1.0, 1.0, 1.0, 1.0, 1.0, 1.0, 1.0, 1.0, 1.0, 1.0, 1.0, 1.0, 1.0, 1.0, 1.0, 1.0, 1.0, 1.0, 1.0, 1.0, 1.0, 1.0, 1.0, 1.0, 1.0, 1.0, 1.0, 1.0, 1.0, 1.0, 1.0, 1.0, 1.0, 1.0, 1.0, 1.0, 1.0, 1.0, 1.0, 1.0, 1.0, 1.0, 1.0, 1.0, 1.0, 1.0, 1.0, 1.0, 1.0, 1.0, 1.0, 1.0, 1.0, 1.0, 1.0, 1.0, 1.0, 1.0, 1.0, 1.0, 1.0, 1.0, 1.0, 1.0, 1.0, 1.0, 1.0, 1.0, 1.0, 1.0, 1.0, 1.0, 1.0, 1.0, 1.0, 1.0, 1.0, 1.0, 1.0, 1.0, 1.0, 1.0, 1.0, 1.0, 1.0, 1.0, 1.0, 1.0, 1.0, 1.0, 1.0, 1.0, 1.0, 1.0, 1.0, 1.0, 1.0, 1.0, 1.0, 1.0, 1.0, 1.0, 1.0, 1.0, 1.0, 1.0, 1.0, 1.0, 1.0, 1.0, 1.0, 1.0, 1.0, 1.0, 1.0, 1.0, 1.0, 1.0, 1.0, 1.0, 1.0, 1.0, 1.0, 1.0, 1.0, 1.0, 1.0, 1.0, 1.0, 1.0, 1.0, 1.0, 1.0, 1.0, 1.0, 1.0, 1.0, 1.0, 1.0, 1.0, 1.0, 1.0, 1.0, 1.0, 1.0, 1.0, 1.0, 1.0, 1.0, 1.0, 1.0, 1.0, 1.0, 1.0, 1.0, 1.0, 1.0, 1.0, 1.0, 1.0, 1.0, 1.0, 1.0, 1.0, 1.0, 1.0, 1.0, 1.0, 1.0, 1.0, 1.0, 1.0, 1.0, 1.0, 1.0, 1.0, 1.0, 1.0, 1.0, 1.0, 1.0, 1.0, 1.0, 1.0, 1.0, 1.0, 1.0, 1.0, 1.0, 1.0, 1.0, 1.0, 1.0, 1.0, 1.0, 1.0, 1.0, 1.0, 1.0, 1.0, 1.0, 1.0, 1.0, 1.0, 1.0, 1.0, 1.0, 1.0, 1.0, 1.0, 1.0, 1.0, 1.0, 1.0, 1.0, 1.0, 1.0, 1.0, 1.0, 1.0, 1.0, 1.0, 1.0, 1.0, 1.0, 1.0, 1.0, 1.0, 1.0, 1.0, 1.0, 1.0, 1.0, 1.0, 1.0, 1.0, 1.0, 1.0, 1.0, 1.0, 1.0, 1.0, 1.0, 1.0, 1.0, 1.0, 1.0, 1.0, 1.0, 1.0, 1.0, 1.0, 1.0, 1.0, 1.0, 1.0, 1.0, 1.0, 1.0, 1.0, 1.0, 1.0, 1.0, 1.0, 1.0, 1.0, 1.0, 1.0, 1.0, 1.0, 1.0, 1.0, 1.0, 1.0, 1.0, 1.0, 1.0, 1.0, 1.0, 1.0, 1.0, 1.0, 1.0, 1.0, 1.0, 1.0, 1.0, 1.0, 1.0, 1.0, 1.0, 1.0, 1.0, 1.0, 1.0, 1.0, 1.0, 1.0, 1.0, 1.0, 1.0, 1.0, 1.0, 1.0, 1.0, 1.0, 1.0, 1.0, 1.0, 1.0, 1.0, 1.0, 1.0, 1.0, 1.0, 1.0, 1.0, 1.0, 1.0, 1.0, 1.0, 1.0, 1.0, 1.0, 1.0, 1.0, 1.0, 1.0, 1.0, 1.0, 1.0, 1.0, 1.0, 1.0, 1.0, 1.0, 1.0, 1.0, 1.0, 1.0, 1.0, 1.0, 1.0, 1.0, 1.0, 1.0, 1.0, 1.0, 1.0, 1.0, 1.0, 1.0, 1.0, 1.0, 1.0, 1.0, 1.0, 1.0, 1.0, 1.0, 1.0, 1.0, 1.0, 1.0, 1.0, 1.0, 1.0, 1.0, 1.0, 1.0, 1.0, 1.0, 1.0, 1.0, 1.0, 1.0, 1.0, 1.0, 1.0, 1.0, 1.0, 1.0, 1.0, 1.0, 1.0, 1.0, 1.0, 1.0, 1.0, 1.0, 1.0, 1.0, 1.0, 1.0, 1.0, 1.0, 1.0, 1.0, 1.0, 1.0, 1.0, 1.0, 1.0, 1.0, 1.0, 1.0, 1.0, 1.0, 1.0, 1.0, 1.0, 1.0, 1.0, 1.0, 1.0, 1.0, 1.0, 1.0, 1.0, 1.0, 1.0, 1.0, 1.0, 1.0, 1.0, 1.0, 1.0, 1.0, 1.0, 1.0, 1.0, 1.0, 1.0, 1.0, 1.0, 1.0, 1.0, 1.0, 1.0, 1.0, 1.0, 1.0, 1.0, 1.0, 1.0, 1.0, 1.0, 1.0, 1.0, 1.0, 1.0, 1.0, 1.0, 1.0, 1.0, 1.0, 1.0, 1.0, 1.0, 1.0, 1.0, 1.0, 1.0, 1.0, 1.0, 1.0, 1.0, 1.0, 1.0, 1.0, 1.0, 1.0, 1.0, 1.0, 1.0, 1.0, 1.0, 1.0, 1.0, 1.0, 1.0, 1.0, 1.0, 1.0, 1.0, 1.0, 1.0, 1.0, 1.0, 1.0, 1.0, 1.0, 1.0, 1.0, 1.0, 1.0, 1.0, 1.0, 1.0, 1.0, 1.0, 1.0, 1.0, 1.0, 1.0, 1.0, 1.0, 1.0, 1.0, 1.0, 1.0, 1.0, 1.0, 1.0, 1.0, 1.0, 1.0, 1.0, 1.0, 1.0, 1.0, 1.0, 1.0, 1.0, 1.0, 1.0, 1.0, 1.0, 1.0, 1.0, 1.0, 1.0, 1.0, 1.0, 1.0, 1.0, 1.0, 1.0, 1.0, 1.0, 1.0, 1.0, 1.0, 1.0, 1.0, 1.0, 1.0, 1.0, 1.0, 1.0, 1.0, 1.0, 1.0, 1.0, 1.0, 1.0, 1.0, 1.0, 1.0, 1.0, 1.0, 1.0, 1.0, 1.0, 1.0, 1.0, 1.0, 1.0, 1.0, 1.0, 1.0, 1.0, 1.0, 1.0, 1.0, 1.0, 1.0, 1.0, 1.0, 1.0, 1.0, 1.0, 1.0, 1.0, 1.0, 1.0, 1.0, 1.0, 1.0, 1.0, 1.0, 1.0, 1.0, 1.0, 1.0, 1.0, 1.0, 1.0, 1.0, 1.0, 1.0, 1.0, 1.0, 1.0, 1.0, 1.0, 1.0, 1.0, 1.0, 1.0, 1.0, 1.0, 1.0, 1.0, 1.0, 1.0, 1.0, 1.0, 1.0, 1.0, 1.0, 1.0, 1.0, 1.0, 1.0, 1.0, 1.0, 1.0, 1.0, 1.0, 1.0, 1.0, 1.0, 1.0, 1.0, 1.0, 1.0, 1.0, 1.0, 1.0, 1.0, 1.0, 1.0, 1.0, 1.0, 1.0, 1.0, 1.0, 1.0, 1.0, 1.0, 1.0, 1.0, 1.0, 1.0, 1.0, 1.0, 1.0, 1.0, 1.0, 1.0, 1.0, 1.0, 1.0, 1.0, 1.0, 1.0, 1.0, 1.0, 1.0, 1.0, 1.0, 1.0, 1.0, 1.0, 1.0, 1.0, 1.0, 1.0, 1.0, 1.0, 1.0, 1.0, 1.0, 1.0, 1.0, 1.0, 1.0, 1.0, 1.0, 1.0, 1.0, 1.0, 1.0, 1.0, 1.0, 1.0, 1.0, 1.0, 1.0, 1.0, 1.0, 1.0, 1.0, 1.0, 1.0, 1.0, 1.0, 1.0, 1.0, 1.0, 1.0, 1.0, 1.0, 1.0, 1.0, 1.0, 1.0, 1.0, 1.0, 1.0, 1.0, 1.0, 1.0, 1.0, 1.0, 1.0, 1.0, 1.0, 1.0, 1.0, 1.0, 1.0, 1.0, 1.0, 1.0, 1.0, 1.0, 1.0, 1.0, 1.0, 1.0, 1.0, 1.0, 1.0, 1.0, 1.0, 1.0, 1.0, 1.0, 1.0, 1.0, 1.0, 1.0, 1.0, 1.0, 1.0, 1.0, 1.0, 1.0, 1.0, 1.0, 1.0, 1.0, 1.0, 1.0, 1.0, 1.0, 1.0, 1.0, 1.0, 1.0, 1.0, 1.0, 1.0, 1.0, 1.0, 1.0, 1.0, 1.0, 1.0, 1.0, 1.0, 1.0, 1.0, 1.0, 1.0, 1.0, 1.0, 1.0, 1.0, 1.0, 1.0, 1.0, 1.0, 1.0, 1.0, 1.0, 1.0, 1.0, 1.0, 1.0, 1.0, 1.0, 1.0, 1.0, 1.0, 1.0, 1.0, 1.0, 1.0, 1.0, 1.0, 1.0, 1.0, 1.0, 1.0, 1.0, 1.0, 1.0, 1.0, 1.0, 1.0, 1.0, 1.0, 1.0, 1.0, 1.0, 1.0, 1.0, 1.0, 1.0, 1.0, 1.0, 1.0, 1.0, 1.0, 1.0, 1.0, 1.0, 1.0, 1.0, 1.0, 1.0, 1.0, 1.0, 1.0, 1.0, 1.0, 1.0, 1.0, 1.0, 1.0, 1.0, 1.0, 1.0, 1.0, 1.0, 1.0, 1.0, 1.0, 1.0, 1.0, 1.0, 1.0, 1.0, 1.0, 1.0, 1.0, 1.0, 1.0, 1.0, 1.0, 1.0, 1.0, 1.0, 1.0, 1.0, 1.0, 1.0, 1.0, 1.0, 1.0, 1.0, 1.0, 1.0, 1.0, 1.0, 1.0, 1.0, 1.0, 1.0, 1.0, 1.0, 1.0, 1.0, 1.0, 1.0, 1.0, 1.0, 1.0, 1.0, 1.0, 1.0, 1.0, 1.0, 1.0, 1.0, 1.0, 1.0, 1.0, 1.0, 1.0, 1.0, 1.0, 1.0, 1.0, 1.0, 1.0, 1.0, 1.0, 1.0, 1.0, 1.0, 1.0, 1.0, 1.0, 1.0, 1.0, 1.0, 1.0, 1.0, 1.0, 1.0, 1.0, 1.0, 1.0, 1.0, 1.0, 1.0, 1.0, 1.0, 1.0, 1.0, 1.0, 1.0, 1.0, 1.0, 1.0, 1.0, 1.0, 1.0, 1.0, 1.0, 1.0, 1.0, 1.0, 1.0, 1.0, 1.0, 1.0, 1.0, 1.0, 1.0, 1.0, 1.0, 1.0, 1.0, 1.0, 1.0, 1.0, 1.0, 1.0, 1.0, 1.0, 1.0, 1.0, 1.0, 1.0, 1.0, 1.0, 1.0, 1.0, 1.0, 1.0, 1.0, 1.0, 1.0, 1.0, 1.0, 1.0, 1.0, 1.0, 1.0, 1.0, 1.0, 1.0, 1.0, 1.0, 1.0, 1.0, 1.0, 1.0, 1.0, 1.0, 1.0, 1.0, 1.0, 1.0, 1.0, 1.0, 1.0, 1.0, 1.0, 1.0, 1.0, 1.0, 1.0, 1.0, 1.0, 1.0, 1.0, 1.0, 1.0, 1.0, 1.0, 1.0, 1.0, 1.0, 1.0, 1.0, 1.0, 1.0, 1.0, 1.0, 1.0, 1.0, 1.0, 1.0, 1.0, 1.0, 1.0, 1.0, 1.0, 1.0, 1.0, 1.0, 1.0, 1.0, 1.0, 1.0, 1.0, 1.0, 1.0, 1.0, 1.0, 1.0, 1.0, 1.0, 1.0, 1.0, 1.0, 1.0, 1.0, 1.0, 1.0, 1.0, 1.0, 1.0, 1.0, 1.0, 1.0, 1.0, 1.0, 1.0, 1.0, 1.0, 1.0, 1.0, 1.0, 1.0, 1.0, 1.0, 1.0, 1.0, 1.0, 1.0, 1.0, 1.0, 1.0, 1.0, 1.0, 1.0, 1.0, 1.0, 1.0, 1.0, 1.0, 1.0, 1.0, 1.0, 1.0, 1.0, 1.0, 1.0, 1.0, 1.0, 1.0, 1.0, 1.0, 1.0, 1.0, 1.0, 1.0, 1.0, 1.0, 1.0, 1.0, 1.0, 1.0, 1.0, 1.0, 1.0, 1.0, 1.0, 1.0, 1.0, 1.0, 1.0, 1.0, 1.0, 1.0, 1.0, 1.0, 1.0, 1.0, 1.0, 1.0, 1.0, 1.0, 1.0, 1.0, 1.0, 1.0, 1.0, 1.0, 1.0, 1.0, 1.0, 1.0, 1.0, 1.0, 1.0, 1.0, 1.0, 1.0, 1.0, 1.0, 1.0, 1.0, 1.0, 1.0, 1.0, 1.0, 1.0, 1.0, 1.0, 1.0, 1.0, 1.0, 1.0, 1.0, 1.0, 1.0, 1.0, 1.0, 1.0, 1.0, 1.0, 1.0, 1.0, 1.0, 1.0, 1.0, 1.0, 1.0, 1.0, 1.0, 1.0, 1.0, 1.0, 1.0, 1.0, 1.0, 1.0, 1.0, 1.0, 1.0, 1.0, 1.0, 1.0, 1.0, 1.0, 1.0, 1.0, 1.0, 1.0, 1.0, 1.0, 1.0, 1.0, 1.0, 1.0, 1.0, 1.0, 1.0, 1.0, 1.0, 1.0, 1.0, 1.0, 1.0, 1.0, 1.0, 1.0, 1.0, 1.0, 1.0, 1.0, 1.0, 1.0, 1.0, 1.0, 1.0, 1.0, 1.0, 1.0, 1.0, 1.0, 1.0, 1.0, 1.0, 1.0, 1.0, 1.0, 1.0, 1.0, 1.0, 1.0, 1.0, 1.0, 1.0, 1.0, 1.0, 1.0, 1.0, 1.0, 1.0, 1.0, 1.0, 1.0, 1.0, 1.0, 1.0, 1.0, 1.0, 1.0, 1.0, 1.0, 1.0, 1.0, 1.0, 1.0, 1.0, 1.0, 1.0, 1.0, 1.0, 1.0, 1.0, 1.0, 1.0, 1.0, 1.0, 1.0, 1.0, 1.0, 1.0, 1.0, 1.0, 1.0, 1.0, 1.0, 1.0, 1.0, 1.0, 1.0, 1.0, 1.0, 1.0, 1.0, 1.0, 1.0, 1.0, 1.0, 1.0, 1.0, 1.0, 1.0, 1.0, 1.0, 1.0, 1.0, 1.0, 1.0, 1.0, 1.0, 1.0, 1.0, 1.0, 1.0, 1.0, 1.0, 1.0, 1.0, 1.0, 1.0, 1.0, 1.0, 1.0, 1.0, 1.0, 1.0, 1.0, 1.0, 1.0, 1.0, 1.0, 1.0, 1.0, 1.0, 1.0, 1.0, 1.0, 1.0, 1.0, 1.0, 1.0, 1.0, 1.0, 1.0, 1.0, 1.0, 1.0, 1.0, 1.0, 1.0, 1.0, 1.0, 1.0, 1.0, 1.0, 1.0, 1.0, 1.0, 1.0, 1.0, 1.0, 1.0, 1.0, 1.0, 1.0, 1.0, 1.0, 1.0, 1.0, 1.0, 1.0, 1.0, 1.0, 1.0, 1.0, 1.0, 1.0, 1.0, 1.0, 1.0, 1.0, 1.0, 1.0, 1.0, 1.0, 1.0, 1.0, 1.0, 1.0, 1.0, 1.0, 1.0, 1.0, 1.0, 1.0, 1.0, 1.0, 1.0, 1.0, 1.0, 1.0, 1.0, 1.0, 1.0, 1.0, 1.0, 1.0, 1.0, 1.0, 1.0, 1.0, 1.0, 1.0, 1.0, 1.0, 1.0, 1.0, 1.0, 1.0, 1.0, 1.0, 1.0, 1.0, 1.0, 1.0, 1.0, 1.0, 1.0, 1.0, 1.0, 1.0, 1.0, 1.0, 1.0, 1.0, 1.0, 1.0, 1.0, 1.0, 1.0, 1.0, 1.0, 1.0, 1.0, 1.0, 1.0, 1.0, 1.0, 1.0, 1.0, 1.0, 1.0, 1.0, 1.0, 1.0, 1.0, 1.0, 1.0, 1.0, 1.0, 1.0, 1.0, 1.0, 1.0, 1.0, 1.0, 1.0, 1.0, 1.0, 1.0, 1.0, 1.0, 1.0, 1.0, 1.0, 1.0, 1.0, 1.0, 1.0, 1.0, 1.0, 1.0, 1.0, 1.0, 1.0, 1.0, 1.0, 1.0, 1.0, 1.0, 1.0, 1.0, 1.0, 1.0, 1.0, 1.0, 1.0, 1.0, 1.0, 1.0, 1.0, 1.0, 1.0, 1.0, 1.0, 1.0, 1.0, 1.0, 1.0, 1.0, 1.0, 1.0, 1.0, 1.0, 1.0, 1.0, 1.0, 1.0, 1.0, 1.0, 1.0, 1.0, 1.0, 1.0, 1.0, 1.0, 1.0, 1.0, 1.0, 1.0, 1.0, 1.0, 1.0, 1.0, 1.0, 1.0, 1.0, 1.0, 1.0, 1.0, 1.0, 1.0, 1.0, 1.0, 1.0, 1.0, 1.0, 1.0, 1.0, 1.0, 1.0, 1.0, 1.0, 1.0, 1.0, 1.0, 1.0, 1.0, 1.0, 1.0, 1.0, 1.0, 1.0, 1.0, 1.0, 1.0, 1.0, 1.0, 1.0, 1.0, 1.0, 1.0, 1.0, 1.0, 1.0, 1.0, 1.0, 1.0, 1.0, 1.0, 1.0, 1.0, 1.0, 1.0, 1.0, 1.0, 1.0, 1.0, 1.0, 1.0, 1.0, 1.0, 1.0, 1.0, 1.0, 1.0, 1.0, 1.0, 1.0, 1.0, 1.0, 1.0, 1.0, 1.0, 1.0, 1.0, 1.0, 1.0, 1.0, 1.0, 1.0, 1.0, 1.0, 1.0, 1.0, 1.0, 1.0, 1.0, 1.0, 1.0, 1.0, 1.0, 1.0, 1.0, 1.0, 1.0, 1.0, 1.0, 1.0, 1.0, 1.0, 1.0, 1.0, 1.0, 1.0, 1.0, 1.0, 1.0, 1.0, 1.0, 1.0, 1.0, 1.0, 1.0, 1.0, 1.0, 1.0, 1.0, 1.0, 1.0, 1.0, 1.0, 1.0, 1.0, 1.0, 1.0, 1.0, 1.0, 1.0, 1.0, 1.0, 1.0, 1.0, 1.0, 1.0, 1.0, 1.0, 1.0, 1.0, 1.0, 1.0, 1.0, 1.0, 1.0, 1.0, 1.0, 1.0, 1.0, 1.0, 1.0, 1.0, 1.0, 1.0, 1.0, 1.0, 1.0, 1.0, 1.0, 1.0, 1.0, 1.0, 1.0, 1.0, 1.0, 1.0, 1.0, 1.0, 1.0, 1.0, 1.0, 1.0, 1.0, 1.0, 1.0, 1.0, 1.0, 1.0, 1.0, 1.0, 1.0, 1.0, 1.0, 1.0, 1.0, 1.0, 1.0, 1.0, 1.0, 1.0, 1.0, 1.0, 1.0, 1.0, 1.0, 1.0, 1.0, 1.0, 1.0, 1.0, 1.0, 1.0, 1.0, 1.0, 1.0, 1.0, 1.0, 1.0, 1.0, 1.0, 1.0, 1.0, 1.0, 1.0, 1.0, 1.0, 1.0, 1.0, 1.0, 1.0, 1.0, 1.0, 1.0, 1.0, 1.0, 1.0, 1.0, 1.0, 1.0, 1.0, 1.0, 1.0, 1.0, 1.0, 1.0, 1.0, 1.0, 1.0, 1.0, 1.0, 1.0, 1.0, 1.0, 1.0, 1.0, 1.0, 1.0, 1.0, 1.0, 1.0, 1.0, 1.0, 1.0, 1.0, 1.0, 1.0, 1.0, 1.0, 1.0, 1.0, 1.0, 1.0, 1.0, 1.0, 1.0, 1.0, 1.0, 1.0, 1.0, 1.0, 1.0, 1.0, 1.0, 1.0, 1.0, 1.0, 1.0, 1.0, 1.0, 1.0, 1.0, 1.0, 1.0, 1.0, 1.0, 1.0, 1.0, 1.0, 1.0, 1.0, 1.0, 1.0, 1.0, 1.0, 1.0, 1.0, 1.0, 1.0, 1.0, 1.0, 1.0, 1.0, 1.0, 1.0, 1.0, 1.0, 1.0, 1.0, 1.0, 1.0, 1.0, 1.0, 1.0, 1.0, 1.0, 1.0, 1.0, 1.0, 1.0, 1.0, 1.0, 1.0, 1.0, 1.0, 1.0, 1.0, 1.0, 1.0, 1.0, 1.0, 1.0, 1.0, 1.0, 1.0, 1.0, 1.0, 1.0, 1.0, 1.0, 1.0, 1.0, 1.0, 1.0, 1.0, 1.0, 1.0, 1.0, 1.0, 1.0, 1.0, 1.0, 1.0, 1.0, 1.0, 1.0, 1.0, 1.0, 1.0, 1.0, 1.0, 1.0, 1.0, 1.0, 1.0, 1.0, 1.0, 1.0, 1.0, 1.0, 1.0, 1.0, 1.0, 1.0, 1.0, 1.0, 1.0, 1.0, 1.0, 1.0, 1.0, 1.0, 1.0, 1.0, 1.0, 1.0, 1.0, 1.0, 1.0, 1.0, 1.0, 1.0, 1.0, 1.0, 1.0, 1.0, 1.0, 1.0, 1.0, 1.0, 1.0, 1.0, 1.0, 1.0, 1.0, 1.0, 1.0, 1.0, 1.0, 1.0, 1.0, 1.0, 1.0, 1.0, 1.0, 1.0, 1.0, 1.0, 1.0, 1.0, 1.0, 1.0, 1.0, 1.0, 1.0, 1.0, 1.0, 1.0, 1.0, 1.0, 1.0, 1.0, 1.0, 1.0, 1.0, 1.0, 1.0, 1.0, 1.0, 1.0, 1.0, 1.0, 1.0, 1.0, 1.0, 1.0, 1.0, 1.0, 1.0, 1.0, 1.0, 1.0, 1.0, 1.0, 1.0, 1.0, 1.0, 1.0, 1.0, 1.0, 1.0, 1.0, 1.0, 1.0, 1.0, 1.0, 1.0, 1.0, 1.0, 1.0, 1.0, 1.0, 1.0, 1.0, 1.0, 1.0, 1.0, 1.0, 1.0, 1.0, 1.0, 1.0, 1.0, 1.0, 1.0, 1.0, 1.0, 1.0, 1.0, 1.0, 1.0, 1.0, 1.0, 1.0, 1.0, 1.0, 1.0, 1.0, 1.0, 1.0, 1.0, 1.0, 1.0, 1.0, 1.0, 1.0, 1.0, 1.0, 1.0, 1.0, 1.0, 1.0, 1.0, 1.0, 1.0, 1.0, 1.0, 1.0, 1.0, 1.0, 1.0, 1.0, 1.0, 1.0, 1.0, 1.0, 1.0, 1.0, 1.0, 1.0, 1.0, 1.0, 1.0, 1.0, 1.0, 1.0, 1.0, 1.0, 1.0, 1.0, 1.0, 1.0, 1.0, 1.0, 1.0, 1.0, 1.0, 1.0, 1.0, 1.0, 1.0, 1.0, 1.0, 1.0, 1.0, 1.0, 1.0, 1.0, 1.0, 1.0, 1.0, 1.0, 1.0, 1.0, 1.0, 1.0, 1.0, 1.0, 1.0, 1.0, 1.0, 1.0, 1.0, 1.0, 1.0, 1.0, 1.0, 1.0, 1.0, 1.0, 1.0, 1.0, 1.0, 1.0, 1.0, 1.0, 1.0, 1.0, 1.0, 1.0, 1.0, 1.0, 1.0, 1.0, 1.0, 1.0, 1.0, 1.0, 1.0, 1.0, 1.0, 1.0, 1.0, 1.0, 1.0, 1.0, 1.0, 1.0, 1.0, 1.0, 1.0, 1.0, 1.0, 1.0, 1.0, 1.0, 1.0, 1.0, 1.0, 1.0, 1.0, 1.0, 1.0, 1.0, 1.0, 1.0, 1.0, 1.0, 1.0, 1.0, 1.0, 1.0, 1.0, 1.0, 1.0, 1.0, 1.0, 1.0, 1.0, 1.0, 1.0, 1.0, 1.0, 1.0, 1.0, 1.0, 1.0, 1.0, 1.0, 1.0, 1.0, 1.0, 1.0, 1.0, 1.0, 1.0, 1.0, 1.0, 1.0, 1.0, 1.0, 1.0, 1.0, 1.0, 1.0, 1.0, 1.0, 1.0, 1.0, 1.0, 1.0, 1.0, 1.0, 1.0, 1.0, 1.0, 1.0, 1.0, 1.0, 1.0, 1.0, 1.0, 1.0, 1.0, 1.0, 1.0, 1.0, 1.0, 1.0, 1.0, 1.0, 1.0, 1.0, 1.0, 1.0, 1.0, 1.0, 1.0, 1.0, 1.0, 1.0, 1.0, 1.0, 1.0, 1.0, 1.0, 1.0, 1.0, 1.0, 1.0, 1.0, 1.0, 1.0, 1.0, 1.0, 1.0, 1.0, 1.0, 1.0, 1.0, 1.0, 1.0, 1.0, 1.0, 1.0, 1.0, 1.0, 1.0, 1.0, 1.0, 1.0, 1.0, 1.0, 1.0, 1.0, 1.0, 1.0, 1.0, 1.0, 1.0, 1.0, 1.0, 1.0, 1.0, 1.0, 1.0, 1.0, 1.0, 1.0, 1.0, 1.0, 1.0, 1.0, 1.0, 1.0, 1.0, 1.0, 1.0, 1.0, 1.0, 1.0, 1.0, 1.0, 1.0, 1.0, 1.0, 1.0, 1.0, 1.0, 1.0, 1.0, 1.0, 1.0, 1.0, 1.0, 1.0, 1.0, 1.0, 1.0, 1.0, 1.0, 1.0, 1.0, 1.0, 1.0, 1.0, 1.0, 1.0, 1.0, 1.0, 1.0, 1.0, 1.0, 1.0, 1.0, 1.0, 1.0, 1.0, 1.0, 1.0, 1.0, 1.0, 1.0, 1.0, 1.0, 1.0, 1.0, 1.0, 1.0, 1.0, 1.0, 1.0, 1.0, 1.0, 1.0, 1.0, 1.0, 1.0, 1.0, 1.0, 1.0, 1.0, 1.0, 1.0, 1.0, 1.0, 1.0, 1.0, 1.0, 1.0, 1.0, 1.0, 1.0, 1.0, 1.0, 1.0, 1.0, 1.0, 1.0, 1.0, 1.0, 1.0, 1.0, 1.0, 1.0, 1.0, 1.0, 1.0, 1.0, 1.0, 1.0, 1.0, 1.0, 1.0, 1.0, 1.0, 1.0, 1.0, 1.0, 1.0, 1.0, 1.0, 1.0, 1.0, 1.0, 1.0, 1.0, 1.0, 1.0, 1.0, 1.0, 1.0, 1.0, 1.0, 1.0, 1.0, 1.0, 1.0, 1.0, 1.0, 1.0, 1.0, 1.0, 1.0, 1.0, 1.0, 1.0, 1.0, 1.0, 1.0, 1.0, 1.0, 1.0, 1.0, 1.0, 1.0, 1.0, 1.0, 1.0, 1.0, 1.0, 1.0, 1.0, 1.0, 1.0, 1.0, 1.0, 1.0, 1.0, 1.0, 1.0, 1.0, 1.0, 1.0, 1.0, 1.0, 1.0, 1.0, 1.0, 1.0, 1.0, 1.0, 1.0, 1.0, 1.0, 1.0, 1.0, 1.0, 1.0, 1.0, 1.0, 1.0, 1.0, 1.0, 1.0, 1.0, 1.0, 1.0, 1.0, 1.0, 1.0, 1.0, 1.0, 1.0, 1.0, 1.0, 1.0, 1.0, 1.0, 1.0, 1.0, 1.0, 1.0, 1.0, 1.0, 1.0, 1.0, 1.0, 1.0, 1.0, 1.0, 1.0, 1.0, 1.0, 1.0, 1.0, 1.0, 1.0, 1.0, 1.0, 1.0, 1.0, 1.0, 1.0, 1.0, 1.0, 1.0, 1.0, 1.0, 1.0, 1.0, 1.0, 1.0, 1.0, 1.0, 1.0, 1.0, 1.0, 1.0, 1.0, 1.0, 1.0, 1.0, 1.0, 1.0, 1.0, 1.0, 1.0, 1.0, 1.0, 1.0, 1.0, 1.0, 1.0, 1.0, 1.0, 1.0, 1.0, 1.0, 1.0, 1.0, 1.0, 1.0, 1.0, 1.0, 1.0, 1.0, 1.0, 1.0, 1.0, 1.0, 1.0, 1.0, 1.0, 1.0, 1.0, 1.0, 1.0, 1.0, 1.0, 1.0, 1.0, 1.0, 1.0, 1.0, 1.0, 1.0, 1.0, 1.0, 1.0, 1.0, 1.0, 1.0, 1.0, 1.0, 1.0, 1.0, 1.0, 1.0, 1.0, 1.0, 1.0, 1.0, 1.0, 1.0, 1.0, 1.0, 1.0, 1.0, 1.0, 1.0, 1.0, 1.0, 1.0, 1.0, 1.0, 1.0, 1.0, 1.0, 1.0, 1.0, 1.0, 1.0, 1.0, 1.0, 1.0, 1.0, 1.0, 1.0, 1.0, 1.0, 1.0, 1.0, 1.0, 1.0, 1.0, 1.0, 1.0, 1.0, 1.0, 1.0, 1.0, 1.0, 1.0, 1.0, 1.0, 1.0, 1.0, 1.0, 1.0, 1.0, 1.0, 1.0, 1.0, 1.0, 1.0, 1.0, 1.0, 1.0, 1.0, 1.0, 1.0, 1.0, 1.0, 1.0, 1.0, 1.0, 1.0, 1.0, 1.0, 1.0, 1.0, 1.0, 1.0, 1.0, 1.0, 1.0, 1.0, 1.0, 1.0, 1.0, 1.0, 1.0, 1.0, 1.0, 1.0, 1.0, 1.0, 1.0, 1.0, 1.0, 1.0, 1.0, 1.0, 1.0, 1.0, 1.0, 1.0, 1.0, 1.0, 1.0, 1.0, 1.0, 1.0, 1.0, 1.0, 1.0, 1.0, 1.0, 1.0, 1.0, 1.0, 1.0, 1.0, 1.0, 1.0, 1.0, 1.0, 1.0, 1.0, 1.0, 1.0, 1.0, 1.0, 1.0, 1.0, 1.0, 1.0, 1.0, 1.0, 1.0, 1.0, 1.0, 1.0, 1.0, 1.0, 1.0, 1.0, 1.0, 1.0, 1.0, 1.0, 1.0, 1.0, 1.0, 1.0, 1.0, 1.0, 1.0, 1.0, 1.0, 1.0, 1.0, 1.0, 1.0, 1.0, 1.0, 1.0, 1.0, 1.0, 1.0, 1.0, 1.0, 1.0, 1.0, 1.0, 1.0, 1.0, 1.0, 1.0, 1.0, 1.0, 1.0, 1.0, 1.0, 1.0, 1.0, 1.0, 1.0, 1.0, 1.0, 1.0, 1.0, 1.0, 1.0, 1.0, 1.0, 1.0, 1.0, 1.0, 1.0, 1.0, 1.0, 1.0, 1.0, 1.0, 1.0, 1.0, 1.0, 1.0, 1.0, 1.0, 1.0, 1.0, 1.0, 1.0, 1.0, 1.0, 1.0, 1.0, 1.0, 1.0, 1.0, 1.0, 1.0, 1.0, 1.0, 1.0, 1.0, 1.0, 1.0, 1.0, 1.0, 1.0, 1.0, 1.0, 1.0, 1.0, 1.0, 1.0, 1.0, 1.0, 1.0, 1.0, 1.0, 1.0, 1.0, 1.0, 1.0, 1.0, 1.0, 1.0, 1.0, 1.0, 1.0, 1.0, 1.0, 1.0, 1.0, 1.0, 1.0, 1.0, 1.0, 1.0, 1.0, 1.0, 1.0, 1.0, 1.0, 1.0, 1.0, 1.0, 1.0, 1.0, 1.0, 1.0, 1.0, 1.0, 1.0, 1.0, 1.0, 1.0, 1.0, 1.0, 1.0, 1.0, 1.0, 1.0, 1.0, 1.0, 1.0, 1.0, 1.0, 1.0, 1.0, 1.0, 1.0, 1.0, 1.0, 1.0, 1.0, 1.0, 1.0, 1.0, 1.0, 1.0, 1.0, 1.0, 1.0, 1.0, 1.0, 1.0, 1.0, 1.0, 1.0, 1.0, 1.0, 1.0, 1.0, 1.0, 1.0, 1.0, 1.0, 1.0, 1.0, 1.0, 1.0, 1.0, 1.0, 1.0, 1.0, 1.0, 1.0, 1.0, 1.0, 1.0, 1.0, 1.0, 1.0, 1.0, 1.0, 1.0, 1.0, 1.0, 1.0, 1.0, 1.0, 1.0, 1.0, 1.0, 1.0, 1.0, 1.0, 1.0, 1.0, 1.0, 1.0, 1.0, 1.0, 1.0, 1.0, 1.0, 1.0, 1.0, 1.0, 1.0, 1.0, 1.0, 1.0, 1.0, 1.0, 1.0, 1.0, 1.0, 1.0, 1.0, 1.0, 1.0, 1.0, 1.0, 1.0, 1.0, 1.0, 1.0, 1.0, 1.0, 1.0, 1.0, 1.0, 1.0, 1.0, 1.0, 1.0, 1.0, 1.0, 1.0, 1.0, 1.0, 1.0, 1.0, 1.0, 1.0, 1.0, 1.0, 1.0, 1.0, 1.0, 1.0, 1.0, 1.0, 1.0, 1.0, 1.0, 1.0, 1.0, 1.0, 1.0, 1.0, 1.0, 1.0, 1.0, 1.0, 1.0, 1.0, 1.0, 1.0, 1.0, 1.0, 1.0, 1.0, 1.0, 1.0, 1.0, 1.0, 1.0, 1.0, 1.0, 1.0, 1.0, 1.0, 1.0, 1.0, 1.0, 1.0, 1.0, 1.0, 1.0, 1.0, 1.0, 1.0, 1.0, 1.0, 1.0, 1.0, 1.0, 1.0, 1.0, 1.0, 1.0, 1.0, 1.0, 1.0, 1.0, 1.0, 1.0, 1.0, 1.0, 1.0, 1.0, 1.0, 1.0, 1.0, 1.0, 1.0, 1.0, 1.0, 1.0, 1.0, 1.0, 1.0, 1.0, 1.0, 1.0, 1.0, 1.0, 1.0, 1.0, 1.0, 1.0, 1.0, 1.0, 1.0, 1.0, 1.0, 1.0, 1.0, 1.0, 1.0, 1.0, 1.0, 1.0, 1.0, 1.0, 1.0, 1.0, 1.0, 1.0, 1.0, 1.0, 1.0, 1.0, 1.0, 1.0, 1.0, 1.0, 1.0, 1.0, 1.0, 1.0, 1.0, 1.0, 1.0, 1.0, 1.0, 1.0, 1.0, 1.0, 1.0, 1.0, 1.0, 1.0, 1.0, 1.0, 1.0, 1.0, 1.0, 1.0, 1.0, 1.0, 1.0, 1.0, 1.0, 1.0, 1.0, 1.0, 1.0, 1.0, 1.0, 1.0, 1.0, 1.0, 1.0, 1.0, 1.0, 1.0, 1.0, 1.0, 1.0, 1.0, 1.0, 1.0, 1.0, 1.0, 1.0, 1.0, 1.0, 1.0, 1.0, 1.0, 1.0, 1.0, 1.0, 1.0, 1.0, 1.0, 1.0, 1.0, 1.0, 1.0, 1.0, 1.0, 1.0, 1.0, 1.0, 1.0, 1.0, 1.0, 1.0, 1.0, 1.0, 1.0, 1.0, 1.0, 1.0, 1.0, 1.0, 1.0, 1.0, 1.0, 1.0, 1.0, 1.0, 1.0, 1.0, 1.0, 1.0, 1.0, 1.0, 1.0, 1.0, 1.0, 1.0, 1.0, 1.0, 1.0, 1.0, 1.0, 1.0, 1.0, 1.0, 1.0, 1.0, 1.0, 1.0, 1.0, 1.0, 1.0, 1.0, 1.0, 1.0, 1.0, 1.0, 1.0, 1.0, 1.0, 1.0, 1.0, 1.0, 1.0, 1.0, 1.0, 1.0, 1.0, 1.0, 1.0, 1.0, 1.0, 1.0, 1.0, 1.0, 1.0, 1.0, 1.0, 1.0, 1.0, 1.0, 1.0, 1.0, 1.0, 1.0, 1.0, 1.0, 1.0, 1.0, 1.0, 1.0, 1.0, 1.0, 1.0, 1.0, 1.0, 1.0, 1.0, 1.0, 1.0, 1.0, 1.0, 1.0, 1.0, 1.0, 1.0, 1.0, 1.0, 1.0, 1.0, 1.0, 1.0, 1.0, 1.0, 1.0, 1.0, 1.0, 1.0, 1.0, 1.0, 1.0, 1.0, 1.0, 1.0, 1.0, 1.0, 1.0, 1.0, 1.0, 1.0, 1.0, 1.0, 1.0, 1.0, 1.0, 1.0, 1.0, 1.0, 1.0, 1.0, 1.0, 1.0, 1.0, 1.0, 1.0, 1.0, 1.0, 1.0, 1.0, 1.0, 1.0, 1.0, 1.0, 1.0, 1.0, 1.0, 1.0, 1.0, 1.0, 1.0, 1.0, 1.0, 1.0, 1.0, 1.0, 1.0, 1.0, 1.0, 1.0, 1.0, 1.0, 1.0, 1.0, 1.0, 1.0, 1.0, 1.0, 1.0, 1.0, 1.0, 1.0, 1.0, 1.0, 1.0, 1.0, 1.0, 1.0, 1.0, 1.0, 1.0, 1.0, 1.0, 1.0, 1.0, 1.0, 1.0, 1.0, 1.0, 1.0, 1.0, 1.0, 1.0, 1.0, 1.0, 1.0, 1.0, 1.0, 1.0, 1.0, 1.0, 1.0, 1.0, 1.0, 1.0, 1.0, 1.0, 1.0, 1.0, 1.0, 1.0, 1.0, 1.0, 1.0, 1.0, 1.0, 1.0, 1.0, 1.0, 1.0, 1.0, 1.0, 1.0, 1.0, 1.0, 1.0, 1.0, 1.0, 1.0, 1.0, 1.0, 1.0, 1.0, 1.0, 1.0, 1.0, 1.0, 1.0, 1.0, 1.0, 1.0, 1.0, 1.0, 1.0, 1.0, 1.0, 1.0, 1.0, 1.0, 1.0, 1.0, 1.0, 1.0, 1.0, 1.0, 1.0, 1.0, 1.0, 1.0, 1.0, 1.0, 1.0, 1.0, 1.0, 1.0, 1.0, 1.0, 1.0, 1.0, 1.0, 1.0, 1.0, 1.0, 1.0, 1.0, 1.0, 1.0, 1.0, 1.0, 1.0, 1.0, 1.0, 1.0, 1.0, 1.0, 1.0, 1.0, 1.0, 1.0, 1.0, 1.0, 1.0, 1.0, 1.0, 1.0, 1.0, 1.0, 1.0, 1.0, 1.0, 1.0, 1.0, 1.0, 1.0, 1.0, 1.0, 1.0, 1.0, 1.0, 1.0, 1.0, 1.0, 1.0, 1.0, 1.0, 1.0, 1.0, 1.0, 1.0, 1.0, 1.0, 1.0, 1.0, 1.0, 1.0, 1.0, 1.0, 1.0, 1.0, 1.0, 1.0, 1.0, 1.0, 1.0, 1.0, 1.0, 1.0, 1.0, 1.0, 1.0, 1.0, 1.0, 1.0, 1.0, 1.0, 1.0, 1.0, 1.0, 1.0, 1.0, 1.0, 1.0, 1.0, 1.0, 1.0, 1.0, 1.0, 1.0, 1.0, 1.0, 1.0, 1.0, 1.0, 1.0, 1.0, 1.0, 1.0, 1.0, 1.0, 1.0, 1.0, 1.0, 1.0, 1.0, 1.0, 1.0, 1.0, 1.0, 1.0, 1.0, 1.0, 1.0, 1.0, 1.0, 1.0, 1.0, 1.0, 1.0, 1.0, 1.0, 1.0, 1.0, 1.0, 1.0, 1.0, 1.0, 1.0, 1.0, 1.0, 1.0, 1.0, 1.0, 1.0, 1.0, 1.0, 1.0, 1.0])
me_cylinder_001.materials.append(mat_material)
me_cylinder_001.use_remesh_preserve_volume = False
me_cylinder_001.use_remesh_preserve_attributes = False
me_cylinder_001.use_mirror_vertex_groups = False
me_cylinder_001.update()

# ---- objects
ob_lamp_002 = bpy.data.objects.new('Lamp.002', light_lamp_002)
ob_lamp_001 = bpy.data.objects.new('Lamp.001', light_lamp_001)
ob_area = bpy.data.objects.new('Area', light_area)
ob_treasure_chest = bpy.data.objects.new('treasure_chest', me_cylinder_001)
ob_lamp = bpy.data.objects.new('Lamp', light_lamp)
ob_camera = bpy.data.objects.new('Camera', cam_camera)

# ---- transforms, parenting, visibility, modifiers, constraints
ob_lamp_002.location = (15.54, 1.024, 9.74)
ob_lamp_002.rotation_euler = (-1.056, 0.04702, 4.753)
ob_lamp_002.lock_rotations_4d = False
ob_lamp_002.empty_display_type = 'ARROWS'
ob_lamp_002.color = (0.0, 0.0, 0.0, 0.0)
ob_lamp_002.lineart.crease_threshold = 0.0
ob_lamp_001.location = (0.5722, 18.17, 10.14)
ob_lamp_001.rotation_euler = (-1.14, 0.03293, 6.278)
ob_lamp_001.lock_rotations_4d = False
ob_lamp_001.empty_display_type = 'ARROWS'
ob_lamp_001.color = (0.0, 0.0, 0.0, 0.0)
ob_lamp_001.lineart.crease_threshold = 0.0
ob_area.location = (6.537, -13.58, 11.55)
ob_area.rotation_euler = (-0.9385, -0.7514, -3.229)
ob_area.lineart.crease_threshold = 0.0
ob_treasure_chest.location = (0.0, 0.0, 2.335)
ob_treasure_chest.rotation_euler = (-13.52, 1.571, 0.0)
ob_treasure_chest.scale = (2.253, 2.525, 2.934)
ob_treasure_chest.lineart.crease_threshold = 0.0
_vg = ob_treasure_chest.vertex_groups.new(name='Group')
ob_lamp.location = (-17.38, -3.017, 13.14)
ob_lamp.rotation_euler = (-1.103, 0.003631, 1.76)
ob_lamp.lock_rotations_4d = False
ob_lamp.empty_display_type = 'ARROWS'
ob_lamp.color = (0.0, 0.0, 0.0, 0.0)
ob_lamp.lineart.crease_threshold = 0.0
ob_camera.location = (7.744, 0.604, 3.829)
ob_camera.rotation_euler = (1.427, 2.775e-06, 1.641)
ob_camera.lock_rotations_4d = False
ob_camera.empty_display_type = 'ARROWS'
ob_camera.color = (0.0, 0.0, 0.0, 0.0)
ob_camera.display_type = 'WIRE'
ob_camera.lineart.crease_threshold = 0.0

# ---- collection membership
col_collection_1.objects.link(ob_lamp_002)
col_collection_1.objects.link(ob_lamp_001)
col_collection_1.objects.link(ob_area)
col_collection_1.objects.link(ob_treasure_chest)
col_collection_1.objects.link(ob_lamp)
col_collection_1.objects.link(ob_camera)

# ---- scene / render settings (as saved in the file)
scene.camera = ob_camera
scene.frame_start = 1; scene.frame_end = 250; scene.frame_set(0)
scene.render.engine = 'CYCLES'
scene.render.resolution_x = 1000
scene.render.resolution_y = 700
scene.render.dither_intensity = 0.0
scene.cycles.use_denoising = False
scene.cycles.samples = 512
scene.cycles.sampling_pattern = 'TABULATED_SOBOL'
scene.cycles.light_sampling_threshold = 0.0
scene.cycles.use_adaptive_sampling = False
scene.cycles.use_light_tree = False
scene.cycles.blur_glossy = 0.0
scene.cycles.sample_clamp_indirect = 0.0
scene.cycles.bake_type = 'AO'
scene.view_settings.view_transform = 'Standard'
bpy.context.view_layer.update()
